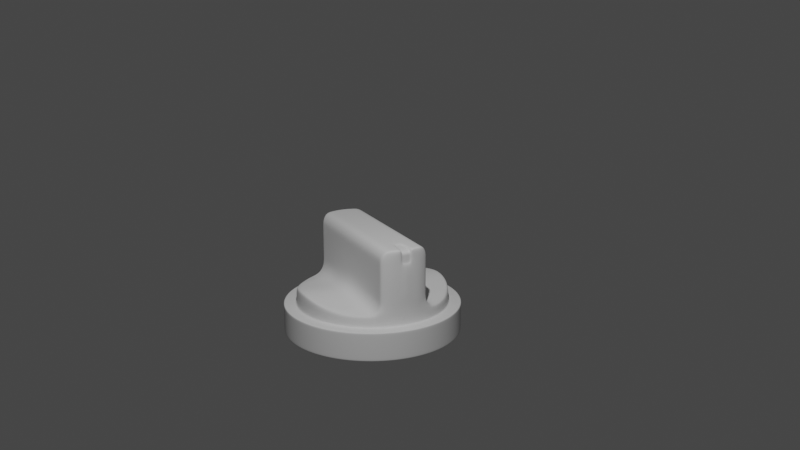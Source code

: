 # Source: oven-knob.blend  (saved by Blender 2.83.20; exported with 4.5.12 LTS)
import bpy
from mathutils import Matrix  # noqa: F401  (used for matrix-valued properties, if any)

bpy.ops.wm.read_factory_settings(use_empty=True)
scene = bpy.context.scene
scene.name = 'Scene'

# ---- collections
col_collection = bpy.data.collections.new('Collection'); scene.collection.children.link(col_collection)

# ---- world
world_world = bpy.data.worlds.new('World'); scene.world = world_world
world_world.use_nodes = True; world_world.node_tree.nodes.clear()
_N = world_world.node_tree.nodes; _L = world_world.node_tree.links
n0 = _N.new('ShaderNodeOutputWorld'); n0.name = 'World Output'; n0.location = (300, 300)
n1 = _N.new('ShaderNodeBackground'); n1.name = 'Background'; n1.location = (10, 300)
n1.inputs[0].default_value = (0.05088, 0.05088, 0.05088, 1.0)
_L.new(n1.outputs[0], n0.inputs[0])
n0.is_active_output = True
world_world.color = (0.05088, 0.05088, 0.05088)
world_world.use_sun_shadow = False
world_world.sun_shadow_jitter_overblur = 0.0

# ---- cameras
cam_camera = bpy.data.cameras.new('Camera')
cam_camera.clip_end = 100.0
cam_camera.ortho_scale = 7.314

# ---- lights
light_light = bpy.data.lights.new('Light', 'POINT')
light_light.transmission_factor = 0.0
light_light.energy = 1000.0
light_light.shadow_soft_size = 0.1
light_light.shadow_maximum_resolution = 0.006
light_light.use_absolute_resolution = True

# ---- meshes
me_cylinder = bpy.data.meshes.new('Cylinder')
me_cylinder.from_pydata([(0.1951, 0.9808, -0.16), (0.1666, 0.8377, 0.16), (0.3827, 0.9239, -0.16), (0.3268, 0.7891, 0.16), (0.5556, 0.8315, -0.16), (0.4745, 0.7101, 0.16), (0.7071, 0.7071, -0.16), (0.6039, 0.6039, 0.16), (0.8315, 0.5556, -0.16), (0.7101, 0.4745, 0.16), (0.9239, 0.3827, -0.16), (0.7891, 0.3268, 0.16), (0.9808, 0.1951, -0.16), (0.8377, 0.1666, 0.16), (0.1951, 0.9808, 0.16), (0.3827, 0.9239, 0.16), (0.5556, 0.8315, 0.16), (0.7071, 0.7071, 0.16), (0.8315, 0.5556, 0.16), (0.9239, 0.3827, 0.16), (0.9808, 0.1951, 0.16), (0.4745, 0.1775, 0.3464), (0.1666, 0.8377, 0.2838), (0.3268, 0.7891, 0.2838), (0.4745, 0.7101, 0.2838), (0.6039, 0.6039, 0.2838), (0.7101, 0.4745, 0.2935), (0.7891, 0.3268, 0.335), (0.8377, 0.1666, 0.3603), (0.4745, 0.3551, 0.327), (0.4745, 0.5326, 0.3104), (0.2121, 0.2039, 1.0), (0.2121, 0.4079, 1.0), (0.2121, 0.6118, 1.0), (0.109, 0.8433, 1.0), (0.2121, 0.8157, 1.0), (0.109, 0.2108, 1.0), (0.109, 0.4217, 1.0), (0.109, 0.6325, 1.0), (0.3268, 0.1973, 0.3464), (0.3268, 0.3945, 0.3182), (0.3268, 0.5918, 0.3082), (0.2674, 0.5918, 0.4026), (0.2674, 0.3945, 0.4126), (0.2674, 0.1973, 0.4408), (0.2674, 0.7891, 0.3782), (0.1666, 0.8377, 0.3782), (0.2674, 0.5918, 0.9211), (0.2674, 0.3945, 0.9211), (0.2674, 0.1973, 0.9211), (0.1666, 0.8377, 0.9211), (0.2674, 0.7891, 0.9211), (0.2674, 0.7891, 0.8383), (0.2674, 0.5918, 0.8383), (0.2674, 0.3945, 0.8383), (0.2674, 0.1973, 0.8383), (0.1666, 0.8377, 0.8383), (0.2674, 0.7891, 0.4803), (0.2674, 0.5918, 0.4803), (0.2674, 0.3945, 0.5361), (0.2674, 0.1973, 0.5956), (0.1666, 0.8377, 0.4803), (0.05438, 0.8487, 0.9211), (0.05438, 0.8487, 0.8383), (0.05438, 0.8487, 0.4803), (0.05195, 0.6367, 1.0), (0.05195, 0.8489, 1.0), (0.05195, 0.8298, 1.0), (0.05438, 0.8296, 0.9211), (0.05438, 0.8296, 0.8383), (0.05195, 0.6367, 0.9828), (0.05221, 0.8298, 0.9828), (0.05438, 0.8487, 0.5364), (0.4745, 0.6649, 0.2838), (0.7966, 0.1679, 0.364), (0.745, 0.3308, 0.3299), (0.6574, 0.4875, 0.3114), (0.2121, 0.7729, 1.0), (0.3268, 0.7477, 0.2838), (0.2674, 0.7477, 0.3782), (0.2674, 0.7477, 0.9211), (0.2674, 0.7477, 0.8383), (0.2674, 0.7477, 0.4803), (0.109, 0.7991, 1.0), (0.5687, 0.5858, 0.2838), (0.0, 1.0, -0.16), (0.0, 0.8541, 0.16), (-0.1951, 0.9808, -0.16), (-0.1666, 0.8377, 0.16), (-0.3827, 0.9239, -0.16), (-0.3268, 0.7891, 0.16), (-0.5556, 0.8315, -0.16), (-0.4745, 0.7101, 0.16), (-0.7071, 0.7071, -0.16), (-0.6039, 0.6039, 0.16), (-0.8315, 0.5556, -0.16), (-0.7101, 0.4745, 0.16), (-0.9239, 0.3827, -0.16), (-0.7891, 0.3268, 0.16), (-0.9808, 0.1951, -0.16), (-0.8377, 0.1666, 0.16), (-0.1951, 0.9808, 0.16), (0.0, 1.0, 0.16), (-0.3827, 0.9239, 0.16), (-0.5556, 0.8315, 0.16), (-0.7071, 0.7071, 0.16), (-0.8315, 0.5556, 0.16), (-0.9239, 0.3827, 0.16), (-0.9808, 0.1951, 0.16), (-0.4745, 0.1775, 0.3464), (0.0, 0.8541, 0.2838), (-0.1666, 0.8377, 0.2838), (-0.3268, 0.7891, 0.2838), (-0.4745, 0.7101, 0.2838), (-0.6039, 0.6039, 0.2838), (-0.7101, 0.4745, 0.2935), (-0.7891, 0.3268, 0.335), (-0.8377, 0.1666, 0.3603), (-0.4745, 0.3551, 0.327), (-0.4745, 0.5326, 0.3104), (-0.2121, 0.2039, 1.0), (-0.2121, 0.4079, 1.0), (-0.2121, 0.6118, 1.0), (0.0, 0.2135, 1.0), (0.0, 0.427, 1.0), (0.0, 0.6405, 1.0), (-0.109, 0.8433, 1.0), (-0.2121, 0.8157, 1.0), (-0.109, 0.2108, 1.0), (-0.109, 0.4217, 1.0), (-0.109, 0.6325, 1.0), (-0.3268, 0.1973, 0.3464), (-0.3268, 0.3945, 0.3182), (-0.3268, 0.5918, 0.3082), (-0.2674, 0.5918, 0.4026), (-0.2674, 0.3945, 0.4126), (-0.2674, 0.1973, 0.4408), (-0.2674, 0.7891, 0.3782), (-0.1666, 0.8377, 0.3782), (0.0, 0.8541, 0.3782), (-0.2674, 0.5918, 0.9211), (-0.2674, 0.3945, 0.9211), (-0.2674, 0.1973, 0.9211), (-0.1666, 0.8377, 0.9211), (-0.2674, 0.7891, 0.9211), (-0.2674, 0.7891, 0.8383), (-0.2674, 0.5918, 0.8383), (-0.2674, 0.3945, 0.8383), (-0.2674, 0.1973, 0.8383), (-0.1666, 0.8377, 0.8383), (0.0, 0.8541, 0.8383), (-0.2674, 0.7891, 0.4803), (-0.2674, 0.5918, 0.4803), (-0.2674, 0.3945, 0.5361), (-0.2674, 0.1973, 0.5956), (-0.1666, 0.8377, 0.4803), (0.0, 0.8541, 0.4803), (-0.05438, 0.8487, 0.9211), (-0.05438, 0.8487, 0.8383), (-0.05438, 0.8487, 0.4803), (-0.05195, 0.6367, 1.0), (-0.05195, 0.8489, 1.0), (-0.05195, 0.8298, 1.0), (0.0, 0.8349, 0.9211), (0.0, 0.8349, 0.8383), (-0.05438, 0.8296, 0.9211), (-0.05438, 0.8296, 0.8383), (0.0, 0.6405, 0.9828), (-0.05195, 0.6367, 0.9828), (-0.05221, 0.8298, 0.9828), (0.0, 0.8349, 0.9828), (-0.05438, 0.8487, 0.5364), (0.0, 0.8541, 0.5675), (-0.4745, 0.6649, 0.2838), (-0.7966, 0.1679, 0.364), (-0.745, 0.3308, 0.3299), (-0.6574, 0.4875, 0.3114), (-0.2121, 0.7729, 1.0), (-0.3268, 0.7477, 0.2838), (-0.2674, 0.7477, 0.3782), (-0.2674, 0.7477, 0.9211), (-0.2674, 0.7477, 0.8383), (-0.2674, 0.7477, 0.4803), (-0.109, 0.7991, 1.0), (-0.5687, 0.5858, 0.2838), (0.1951, -0.9808, -0.16), (0.1666, -0.8377, 0.16), (0.3827, -0.9239, -0.16), (0.3268, -0.7891, 0.16), (0.5556, -0.8315, -0.16), (0.4745, -0.7101, 0.16), (0.7071, -0.7071, -0.16), (0.6039, -0.6039, 0.16), (0.8315, -0.5556, -0.16), (0.7101, -0.4745, 0.16), (0.9239, -0.3827, -0.16), (0.7891, -0.3268, 0.16), (0.9808, -0.1951, -0.16), (0.8377, -0.1666, 0.16), (1.0, 0.0, -0.16), (0.8541, 0.0, 0.16), (0.1951, -0.9808, 0.16), (0.3827, -0.9239, 0.16), (0.5556, -0.8315, 0.16), (0.7071, -0.7071, 0.16), (0.8315, -0.5556, 0.16), (0.9239, -0.3827, 0.16), (0.9808, -0.1951, 0.16), (1.0, 0.0, 0.16), (0.4745, -0.1775, 0.3464), (0.1666, -0.8377, 0.2838), (0.3268, -0.7891, 0.2838), (0.4745, -0.7101, 0.2838), (0.6039, -0.6039, 0.2838), (0.7101, -0.4745, 0.2935), (0.7891, -0.3268, 0.335), (0.8377, -0.1666, 0.3603), (0.8541, 0.0, 0.3758), (0.4745, -0.3551, 0.327), (0.4745, -0.5326, 0.3104), (0.2121, -0.2039, 1.0), (0.2121, -0.4079, 1.0), (0.2121, -0.6118, 1.0), (0.109, -0.8433, 1.0), (0.2121, -0.8157, 1.0), (0.109, -0.2108, 1.0), (0.109, -0.4217, 1.0), (0.3268, 0.0, 0.3621), (0.109, -0.6325, 1.0), (0.109, 0.0, 1.0), (0.2121, 0.0, 1.0), (0.3268, -0.1973, 0.3464), (0.3268, -0.3945, 0.3182), (0.4745, 0.0, 0.3621), (0.3268, -0.5918, 0.3082), (0.2674, -0.5918, 0.4026), (0.2674, -0.3945, 0.4126), (0.2674, -0.1973, 0.4408), (0.2674, -0.7891, 0.3782), (0.1666, -0.8377, 0.3782), (0.2674, 0.0, 0.4564), (0.2674, -0.5918, 0.9211), (0.2674, -0.3945, 0.9211), (0.2674, -0.1973, 0.9211), (0.1666, -0.8377, 0.9211), (0.2674, 0.0, 0.9211), (0.2674, -0.7891, 0.9211), (0.2674, -0.7891, 0.8383), (0.2674, -0.5918, 0.8383), (0.2674, -0.3945, 0.8383), (0.2674, -0.1973, 0.8383), (0.1666, -0.8377, 0.8383), (0.2674, 0.0, 0.8383), (0.2674, -0.7891, 0.4803), (0.2674, -0.5918, 0.4803), (0.2674, -0.3945, 0.5361), (0.2674, -0.1973, 0.5956), (0.1666, -0.8377, 0.4803), (0.2674, 0.0, 0.5956), (0.05438, -0.8487, 0.9211), (0.05438, -0.8487, 0.8383), (0.05438, -0.8487, 0.4803), (0.05195, -0.6367, 1.0), (0.05195, -0.8489, 1.0), (0.05195, -0.8298, 1.0), (0.05438, -0.8487, 0.5364), (0.4745, -0.6649, 0.2838), (0.8117, 0.0, 0.3796), (0.7966, -0.1679, 0.364), (0.745, -0.3308, 0.3299), (0.6574, -0.4875, 0.3114), (0.2121, -0.7729, 1.0), (0.3268, -0.7477, 0.2838), (0.2674, -0.7477, 0.3782), (0.2674, -0.7477, 0.9211), (0.2674, -0.7477, 0.8383), (0.2674, -0.7477, 0.4803), (0.109, -0.7991, 1.0), (0.5687, -0.5858, 0.2838), (0.0, -1.0, -0.16), (0.0, -0.8541, 0.16), (-0.1951, -0.9808, -0.16), (-0.1666, -0.8377, 0.16), (-0.3827, -0.9239, -0.16), (-0.3268, -0.7891, 0.16), (-0.5556, -0.8315, -0.16), (-0.4745, -0.7101, 0.16), (-0.7071, -0.7071, -0.16), (-0.6039, -0.6039, 0.16), (-0.8315, -0.5556, -0.16), (-0.7101, -0.4745, 0.16), (-0.9239, -0.3827, -0.16), (-0.7891, -0.3268, 0.16), (-0.9808, -0.1951, -0.16), (-0.8377, -0.1666, 0.16), (-1.0, 0.0, -0.16), (-0.8541, 0.0, 0.16), (-0.1951, -0.9808, 0.16), (0.0, -1.0, 0.16), (-0.3827, -0.9239, 0.16), (-0.5556, -0.8315, 0.16), (-0.7071, -0.7071, 0.16), (-0.8315, -0.5556, 0.16), (-0.9239, -0.3827, 0.16), (-0.9808, -0.1951, 0.16), (-1.0, 0.0, 0.16), (-0.4745, -0.1775, 0.3464), (0.0, -0.8541, 0.2838), (-0.1666, -0.8377, 0.2838), (-0.3268, -0.7891, 0.2838), (-0.4745, -0.7101, 0.2838), (-0.6039, -0.6039, 0.2838), (-0.7101, -0.4745, 0.2935), (-0.7891, -0.3268, 0.335), (-0.8377, -0.1666, 0.3603), (-0.8541, 0.0, 0.3758), (-0.4745, -0.3551, 0.327), (-0.4745, -0.5326, 0.3104), (-0.2121, -0.2039, 1.0), (-0.2121, -0.4079, 1.0), (-0.2121, -0.6118, 1.0), (0.0, -0.2135, 1.0), (0.0, -0.427, 1.0), (0.0, -0.6405, 1.0), (-0.109, -0.8433, 1.0), (-0.2121, -0.8157, 1.0), (-0.109, -0.2108, 1.0), (-0.109, -0.4217, 1.0), (-0.3268, 0.0, 0.3621), (-0.109, -0.6325, 1.0), (-0.109, 0.0, 1.0), (0.0, 0.0, 1.0), (-0.2121, 0.0, 1.0), (-0.3268, -0.1973, 0.3464), (-0.3268, -0.3945, 0.3182), (-0.4745, 0.0, 0.3621), (-0.3268, -0.5918, 0.3082), (-0.2674, -0.5918, 0.4026), (-0.2674, -0.3945, 0.4126), (-0.2674, -0.1973, 0.4408), (-0.2674, -0.7891, 0.3782), (-0.1666, -0.8377, 0.3782), (0.0, -0.8541, 0.3782), (-0.2674, 0.0, 0.4564), (-0.2674, -0.5918, 0.9211), (-0.2674, -0.3945, 0.9211), (-0.2674, -0.1973, 0.9211), (-0.1666, -0.8377, 0.9211), (-0.2674, 0.0, 0.9211), (-0.2674, -0.7891, 0.9211), (-0.2674, -0.7891, 0.8383), (-0.2674, -0.5918, 0.8383), (-0.2674, -0.3945, 0.8383), (-0.2674, -0.1973, 0.8383), (-0.1666, -0.8377, 0.8383), (0.0, -0.8541, 0.8383), (-0.2674, 0.0, 0.8383), (-0.2674, -0.7891, 0.4803), (-0.2674, -0.5918, 0.4803), (-0.2674, -0.3945, 0.5361), (-0.2674, -0.1973, 0.5956), (-0.1666, -0.8377, 0.4803), (0.0, -0.8541, 0.4803), (-0.2674, 0.0, 0.5956), (-0.05438, -0.8487, 0.9211), (-0.05438, -0.8487, 0.8383), (-0.05438, -0.8487, 0.4803), (-0.05195, -0.6367, 1.0), (-0.05195, -0.8489, 1.0), (-0.05195, -0.8298, 1.0), (-0.05438, -0.8487, 0.5364), (0.0, -0.8541, 0.5675), (-0.4745, -0.6649, 0.2838), (-0.8117, 0.0, 0.3796), (-0.7966, -0.1679, 0.364), (-0.745, -0.3308, 0.3299), (-0.6574, -0.4875, 0.3114), (-0.2121, -0.7729, 1.0), (-0.3268, -0.7477, 0.2838), (-0.2674, -0.7477, 0.3782), (-0.2674, -0.7477, 0.9211), (-0.2674, -0.7477, 0.8383), (-0.2674, -0.7477, 0.4803), (-0.109, -0.7991, 1.0), (-0.5687, -0.5858, 0.2838), (0.0, -0.8487, 0.9211), (0.0, -0.8489, 1.0), (0.0, -0.8298, 1.0), (0.1516, 0.7622, -0.16), (0.2974, 0.7179, -0.16), (0.4317, 0.6461, -0.16), (0.5495, 0.5495, -0.16), (0.6461, 0.4317, -0.16), (0.7179, 0.2974, -0.16), (0.7622, 0.1516, -0.16), (1.661e-09, 0.7771, -0.16), (-0.1516, 0.7622, -0.16), (-0.2974, 0.7179, -0.16), (-0.4317, 0.6461, -0.16), (-0.5495, 0.5495, -0.16), (-0.6461, 0.4317, -0.16), (-0.7179, 0.2974, -0.16), (-0.7622, 0.1516, -0.16), (0.1516, -0.7622, -0.16), (0.2974, -0.7179, -0.16), (0.4317, -0.6461, -0.16), (0.5495, -0.5495, -0.16), (0.6461, -0.4317, -0.16), (0.7179, -0.2974, -0.16), (0.7622, -0.1516, -0.16), (0.7771, 3.114e-09, -0.16), (1.661e-09, -0.7771, -0.16), (-0.1516, -0.7622, -0.16), (-0.2974, -0.7179, -0.16), (-0.4317, -0.6461, -0.16), (-0.5495, -0.5495, -0.16), (-0.6461, -0.4317, -0.16), (-0.7179, -0.2974, -0.16), (-0.7622, -0.1516, -0.16), (-0.7771, 3.114e-09, -0.16), (0.08559, 0.4303, -0.16), (0.1679, 0.4053, -0.16), (0.2437, 0.3648, -0.16), (0.3102, 0.3102, -0.16), (0.3648, 0.2437, -0.16), (0.4053, 0.1679, -0.16), (0.4303, 0.08559, -0.16), (-2.306e-09, 0.4387, -0.16), (-0.08559, 0.4303, -0.16), (-0.1679, 0.4053, -0.16), (-0.2437, 0.3648, -0.16), (-0.3102, 0.3102, -0.16), (-0.3648, 0.2437, -0.16), (-0.4053, 0.1679, -0.16), (-0.4303, 0.08559, -0.16), (0.08559, -0.4303, -0.16), (0.1679, -0.4053, -0.16), (0.2437, -0.3648, -0.16), (0.3102, -0.3102, -0.16), (0.3648, -0.2437, -0.16), (0.4053, -0.1679, -0.16), (0.4303, -0.08559, -0.16), (0.4387, 7.883e-09, -0.16), (-2.306e-09, -0.4387, -0.16), (-0.08559, -0.4303, -0.16), (-0.1679, -0.4053, -0.16), (-0.2437, -0.3648, -0.16), (-0.3102, -0.3102, -0.16), (-0.3648, -0.2437, -0.16), (-0.4053, -0.1679, -0.16), (-0.4303, -0.08559, -0.16), (-0.4387, 7.883e-09, -0.16), (1.863e-09, -4.034e-09, -0.16), (0.0, 1.0, -0.1288), (0.1951, 0.9808, -0.1288), (0.3827, 0.9239, -0.1288), (0.5556, 0.8315, -0.1288), (0.7071, 0.7071, -0.1288), (0.8315, 0.5556, -0.1288), (0.9239, 0.3827, -0.1288), (0.9808, 0.1951, -0.1288), (1.0, 0.0, -0.1288), (-0.1951, 0.9808, -0.1288), (-0.3827, 0.9239, -0.1288), (-0.5556, 0.8315, -0.1288), (-0.7071, 0.7071, -0.1288), (-0.8315, 0.5556, -0.1288), (-0.9239, 0.3827, -0.1288), (-0.9808, 0.1951, -0.1288), (-1.0, 0.0, -0.1288), (0.0, -1.0, -0.1288), (0.1951, -0.9808, -0.1288), (0.3827, -0.9239, -0.1288), (0.5556, -0.8315, -0.1288), (0.7071, -0.7071, -0.1288), (0.8315, -0.5556, -0.1288), (0.9239, -0.3827, -0.1288), (0.9808, -0.1951, -0.1288), (-0.1951, -0.9808, -0.1288), (-0.3827, -0.9239, -0.1288), (-0.5556, -0.8315, -0.1288), (-0.7071, -0.7071, -0.1288), (-0.8315, -0.5556, -0.1288), (-0.9239, -0.3827, -0.1288), (-0.9808, -0.1951, -0.1288), (0.9627, 0.1915, -0.16), (0.9068, 0.3756, -0.16), (1.377e-10, 0.9815, -0.16), (-0.1915, 0.9627, -0.16), (-0.5453, -0.8161, -0.16), (-0.3756, -0.9068, -0.16), (0.8161, 0.5453, -0.16), (0.694, 0.694, -0.16), (0.5453, -0.8161, -0.16), (0.694, -0.694, -0.16), (0.5453, 0.8161, -0.16), (0.3756, 0.9068, -0.16), (-0.9815, 2.581e-10, -0.16), (-0.9627, -0.1915, -0.16), (-0.8161, 0.5453, -0.16), (-0.9068, 0.3756, -0.16), (0.9815, 2.581e-10, -0.16), (-0.3756, 0.9068, -0.16), (-0.694, -0.694, -0.16), (1.377e-10, -0.9815, -0.16), (0.1915, -0.9627, -0.16), (-0.9627, 0.1915, -0.16), (-0.8161, -0.5453, -0.16), (-0.694, 0.694, -0.16), (0.8161, -0.5453, -0.16), (0.9068, -0.3756, -0.16), (-0.5453, 0.8161, -0.16), (0.1915, 0.9627, -0.16), (-0.1915, -0.9627, -0.16), (0.3756, -0.9068, -0.16), (-0.9068, -0.3756, -0.16), (0.9627, -0.1915, -0.16), (0.7101, 0.4745, 0.1933), (0.6039, 0.6039, 0.1909), (0.0, 0.8541, 0.1909), (0.7891, 0.3268, 0.2036), (0.8377, 0.1666, 0.21), (0.8541, 0.0, 0.2138), (0.1666, 0.8377, 0.1909), (0.3268, 0.7891, 0.1909), (0.4745, 0.7101, 0.1909), (-0.7101, 0.4745, 0.1933), (-0.6039, 0.6039, 0.1909), (-0.7891, 0.3268, 0.2036), (-0.8377, 0.1666, 0.21), (-0.8541, 0.0, 0.2138), (-0.1666, 0.8377, 0.1909), (-0.3268, 0.7891, 0.1909), (-0.4745, 0.7101, 0.1909), (0.7101, -0.4745, 0.1933), (0.6039, -0.6039, 0.1909), (0.0, -0.8541, 0.1909), (0.7891, -0.3268, 0.2036), (0.8377, -0.1666, 0.21), (0.1666, -0.8377, 0.1909), (0.3268, -0.7891, 0.1909), (0.4745, -0.7101, 0.1909), (-0.7101, -0.4745, 0.1933), (-0.6039, -0.6039, 0.1909), (-0.7891, -0.3268, 0.2036), (-0.8377, -0.1666, 0.21), (-0.1666, -0.8377, 0.1909), (-0.3268, -0.7891, 0.1909), (-0.4745, -0.7101, 0.1909), (0.0, 0.8861, 0.16), (0.1729, 0.8691, 0.16), (0.3391, 0.8187, 0.16), (0.4923, 0.7368, 0.16), (0.6266, 0.6266, 0.16), (0.7368, 0.4923, 0.16), (0.8187, 0.3391, 0.16), (0.8691, 0.1729, 0.16), (0.8861, 0.0, 0.16), (-0.1729, 0.8691, 0.16), (-0.3391, 0.8187, 0.16), (-0.4923, 0.7368, 0.16), (-0.6266, 0.6266, 0.16), (-0.7368, 0.4923, 0.16), (-0.8187, 0.3391, 0.16), (-0.8691, 0.1729, 0.16), (-0.8861, 0.0, 0.16), (0.0, -0.8861, 0.16), (0.1729, -0.8691, 0.16), (0.3391, -0.8187, 0.16), (0.4923, -0.7368, 0.16), (0.6266, -0.6266, 0.16), (0.7368, -0.4923, 0.16), (0.8187, -0.3391, 0.16), (0.8691, -0.1729, 0.16), (-0.1729, -0.8691, 0.16), (-0.3391, -0.8187, 0.16), (-0.4923, -0.7368, 0.16), (-0.6266, -0.6266, 0.16), (-0.7368, -0.4923, 0.16), (-0.8187, -0.3391, 0.16), (-0.8691, -0.1729, 0.16), (0.0, 1.0, 0.1296), (0.0, -1.0, 0.1296), (0.1951, 0.9808, 0.1296), (0.3827, 0.9239, 0.1296), (0.5556, 0.8315, 0.1296), (0.7071, 0.7071, 0.1296), (0.8315, 0.5556, 0.1296), (0.9239, 0.3827, 0.1296), (0.9808, 0.1951, 0.1296), (1.0, 0.0, 0.1296), (-0.1951, 0.9808, 0.1296), (-0.3827, 0.9239, 0.1296), (-0.5556, 0.8315, 0.1296), (-0.7071, 0.7071, 0.1296), (-0.8315, 0.5556, 0.1296), (-0.9239, 0.3827, 0.1296), (-0.9808, 0.1951, 0.1296), (-1.0, 0.0, 0.1296), (0.1951, -0.9808, 0.1296), (0.3827, -0.9239, 0.1296), (0.5556, -0.8315, 0.1296), (0.7071, -0.7071, 0.1296), (0.8315, -0.5556, 0.1296), (0.9239, -0.3827, 0.1296), (0.9808, -0.1951, 0.1296), (-0.1951, -0.9808, 0.1296), (-0.3827, -0.9239, 0.1296), (-0.5556, -0.8315, 0.1296), (-0.7071, -0.7071, 0.1296), (-0.8315, -0.5556, 0.1296), (-0.9239, -0.3827, 0.1296), (-0.9808, -0.1951, 0.1296), (0.1913, 0.9615, 0.16), (0.3752, 0.9057, 0.16), (0.5447, 0.8151, 0.16), (0.6932, 0.6932, 0.16), (0.8151, 0.5447, 0.16), (0.9057, 0.3752, 0.16), (0.9615, 0.1913, 0.16), (0.9804, 0.0, 0.16), (-0.1913, 0.9615, 0.16), (-0.3752, 0.9057, 0.16), (-0.5447, 0.8151, 0.16), (-0.6932, 0.6932, 0.16), (-0.8151, 0.5447, 0.16), (-0.9057, 0.3752, 0.16), (-0.9615, 0.1913, 0.16), (-0.9804, 0.0, 0.16), (0.1913, -0.9615, 0.16), (0.3752, -0.9057, 0.16), (0.5447, -0.8151, 0.16), (0.6932, -0.6932, 0.16), (0.8151, -0.5447, 0.16), (0.9057, -0.3752, 0.16), (0.9615, -0.1913, 0.16), (-0.1913, -0.9615, 0.16), (-0.3752, -0.9057, 0.16), (-0.5447, -0.8151, 0.16), (-0.6932, -0.6932, 0.16), (-0.8151, -0.5447, 0.16), (-0.9057, -0.3752, 0.16), (-0.9615, -0.1913, 0.16), (0.0, 0.9804, 0.16), (0.0, -0.9804, 0.16)], [], [(581, 102, 14, 583), (583, 14, 15, 584), (584, 15, 16, 585), (585, 16, 17, 586), (34, 66, 67, 83), (587, 18, 19, 588), (588, 19, 20, 589), (589, 20, 208, 590), (586, 17, 18, 587), (643, 613, 14, 102), (613, 614, 15, 14), (614, 615, 16, 15), (615, 616, 17, 16), (517, 518, 25, 26), (617, 618, 19, 18), (618, 619, 20, 19), (619, 620, 208, 20), (520, 517, 26, 27), (521, 520, 27, 28), (522, 521, 28, 217), (27, 75, 74, 28), (48, 47, 33, 32), (49, 48, 32, 31), (523, 519, 110, 22), (245, 49, 31, 230), (524, 523, 22, 23), (29, 40, 39, 21), (525, 524, 23, 24), (30, 41, 40, 29), (518, 525, 24, 25), (616, 617, 18, 17), (80, 51, 35, 77), (51, 50, 34, 35), (32, 37, 36, 31), (33, 38, 37, 32), (77, 83, 38, 33), (62, 63, 69, 68), (37, 124, 123, 36), (50, 62, 66, 34), (21, 39, 227, 233), (31, 36, 229, 230), (36, 123, 331, 229), (28, 74, 267, 217), (26, 76, 75, 27), (24, 23, 78, 73), (22, 110, 139, 46), (23, 22, 46, 45), (78, 23, 45, 79), (227, 39, 44, 240), (39, 40, 43, 44), (40, 41, 42, 43), (63, 150, 164, 69), (52, 56, 50, 51), (81, 52, 51, 80), (252, 55, 49, 245), (55, 54, 48, 49), (54, 53, 47, 48), (59, 58, 53, 54), (60, 59, 54, 55), (258, 60, 55, 252), (82, 57, 52, 81), (57, 61, 56, 52), (46, 139, 156, 64), (45, 46, 61, 57), (79, 45, 57, 82), (240, 44, 60, 258), (44, 43, 59, 60), (43, 42, 58, 59), (56, 63, 62, 50), (64, 156, 172, 72), (61, 72, 63, 56), (65, 125, 124, 37, 38), (83, 67, 65, 38), (69, 164, 163, 68), (66, 62, 68, 71, 67), (71, 170, 167, 70), (125, 65, 70, 167), (68, 163, 170, 71), (70, 65, 67, 71), (42, 79, 82, 58), (72, 172, 150, 63), (72, 61, 46, 64), (58, 82, 81, 53), (53, 81, 80, 47), (41, 78, 79, 42), (73, 78, 41, 30), (35, 34, 83, 77), (47, 80, 77, 33), (74, 75, 29, 21), (75, 76, 30, 29), (267, 74, 21, 233), (76, 84, 73, 30), (25, 84, 76, 26), (84, 25, 24, 73), (581, 591, 101, 102), (591, 592, 103, 101), (592, 593, 104, 103), (593, 594, 105, 104), (126, 183, 162, 161), (595, 596, 107, 106), (596, 597, 108, 107), (597, 598, 305, 108), (594, 595, 106, 105), (643, 102, 101, 621), (621, 101, 103, 622), (622, 103, 104, 623), (623, 104, 105, 624), (526, 115, 114, 527), (625, 106, 107, 626), (626, 107, 108, 627), (627, 108, 305, 628), (528, 116, 115, 526), (529, 117, 116, 528), (530, 315, 117, 529), (116, 117, 174, 175), (141, 121, 122, 140), (142, 120, 121, 141), (531, 111, 110, 519), (348, 332, 120, 142), (532, 112, 111, 531), (118, 109, 131, 132), (533, 113, 112, 532), (119, 118, 132, 133), (527, 114, 113, 533), (624, 105, 106, 625), (180, 177, 127, 144), (144, 127, 126, 143), (121, 120, 128, 129), (122, 121, 129, 130), (177, 122, 130, 183), (157, 165, 166, 158), (129, 128, 123, 124), (143, 126, 161, 157), (109, 335, 328, 131), (120, 332, 330, 128), (128, 330, 331, 123), (117, 315, 373, 174), (115, 116, 175, 176), (113, 173, 178, 112), (111, 138, 139, 110), (112, 137, 138, 111), (178, 179, 137, 112), (328, 343, 136, 131), (131, 136, 135, 132), (132, 135, 134, 133), (158, 166, 164, 150), (145, 144, 143, 149), (181, 180, 144, 145), (356, 348, 142, 148), (148, 142, 141, 147), (147, 141, 140, 146), (153, 147, 146, 152), (154, 148, 147, 153), (363, 356, 148, 154), (182, 181, 145, 151), (151, 145, 149, 155), (138, 159, 156, 139), (137, 151, 155, 138), (179, 182, 151, 137), (343, 363, 154, 136), (136, 154, 153, 135), (135, 153, 152, 134), (149, 143, 157, 158), (159, 171, 172, 156), (155, 149, 158, 171), (160, 130, 129, 124, 125), (183, 130, 160, 162), (166, 165, 163, 164), (161, 162, 169, 165, 157), (169, 168, 167, 170), (125, 167, 168, 160), (165, 169, 170, 163), (168, 169, 162, 160), (134, 152, 182, 179), (171, 158, 150, 172), (171, 159, 138, 155), (152, 146, 181, 182), (146, 140, 180, 181), (133, 134, 179, 178), (173, 119, 133, 178), (127, 177, 183, 126), (140, 122, 177, 180), (174, 109, 118, 175), (175, 118, 119, 176), (373, 335, 109, 174), (176, 119, 173, 184), (114, 115, 176, 184), (184, 173, 113, 114), (582, 599, 201, 298), (599, 600, 202, 201), (600, 601, 203, 202), (601, 602, 204, 203), (223, 277, 264, 263), (603, 604, 206, 205), (604, 605, 207, 206), (605, 590, 208, 207), (602, 603, 205, 204), (644, 298, 201, 629), (629, 201, 202, 630), (630, 202, 203, 631), (631, 203, 204, 632), (534, 214, 213, 535), (633, 205, 206, 634), (634, 206, 207, 635), (635, 207, 208, 620), (537, 215, 214, 534), (538, 216, 215, 537), (522, 217, 216, 538), (215, 216, 268, 269), (242, 221, 222, 241), (243, 220, 221, 242), (539, 210, 307, 536), (245, 230, 220, 243), (540, 211, 210, 539), (218, 209, 231, 232), (541, 212, 211, 540), (219, 218, 232, 234), (535, 213, 212, 541), (632, 204, 205, 633), (274, 271, 224, 246), (246, 224, 223, 244), (221, 220, 225, 226), (222, 221, 226, 228), (271, 222, 228, 277), (226, 225, 321, 322), (244, 223, 263, 259), (209, 233, 227, 231), (220, 230, 229, 225), (225, 229, 331, 321), (216, 217, 267, 268), (214, 215, 269, 270), (212, 266, 272, 211), (210, 239, 342, 307), (211, 238, 239, 210), (272, 273, 238, 211), (227, 240, 237, 231), (231, 237, 236, 232), (232, 236, 235, 234), (247, 246, 244, 251), (275, 274, 246, 247), (252, 245, 243, 250), (250, 243, 242, 249), (249, 242, 241, 248), (255, 249, 248, 254), (256, 250, 249, 255), (258, 252, 250, 256), (276, 275, 247, 253), (253, 247, 251, 257), (239, 261, 362, 342), (238, 253, 257, 239), (273, 276, 253, 238), (240, 258, 256, 237), (237, 256, 255, 236), (236, 255, 254, 235), (251, 244, 259, 260), (261, 265, 371, 362), (257, 251, 260, 265), (262, 228, 226, 322, 323), (277, 228, 262, 264), (235, 254, 276, 273), (265, 260, 355, 371), (254, 248, 275, 276), (248, 241, 274, 275), (234, 235, 273, 272), (266, 219, 234, 272), (224, 271, 277, 223), (241, 222, 271, 274), (268, 209, 218, 269), (269, 218, 219, 270), (267, 233, 209, 268), (270, 219, 266, 278), (213, 214, 270, 278), (278, 266, 212, 213), (582, 298, 297, 606), (606, 297, 299, 607), (607, 299, 300, 608), (608, 300, 301, 609), (324, 368, 369, 383), (610, 302, 303, 611), (611, 303, 304, 612), (612, 304, 305, 598), (609, 301, 302, 610), (644, 636, 297, 298), (636, 637, 299, 297), (637, 638, 300, 299), (638, 639, 301, 300), (542, 543, 311, 312), (640, 641, 303, 302), (641, 642, 304, 303), (642, 628, 305, 304), (544, 542, 312, 313), (545, 544, 313, 314), (530, 545, 314, 315), (313, 375, 374, 314), (345, 344, 320, 319), (346, 345, 319, 318), (546, 536, 307, 308), (348, 346, 318, 332), (547, 546, 308, 309), (316, 334, 333, 306), (548, 547, 309, 310), (317, 336, 334, 316), (543, 548, 310, 311), (639, 640, 302, 301), (380, 349, 325, 377), (349, 347, 324, 325), (319, 327, 326, 318), (320, 329, 327, 319), (377, 383, 329, 320), (327, 322, 321, 326), (347, 364, 368, 324), (306, 333, 328, 335), (318, 326, 330, 332), (326, 321, 331, 330), (314, 374, 373, 315), (312, 376, 375, 313), (310, 309, 378, 372), (308, 307, 342, 341), (309, 308, 341, 340), (378, 309, 340, 379), (328, 333, 339, 343), (333, 334, 338, 339), (334, 336, 337, 338), (350, 354, 347, 349), (381, 350, 349, 380), (356, 353, 346, 348), (353, 352, 345, 346), (352, 351, 344, 345), (359, 358, 351, 352), (360, 359, 352, 353), (363, 360, 353, 356), (382, 357, 350, 381), (357, 361, 354, 350), (341, 342, 362, 366), (340, 341, 361, 357), (379, 340, 357, 382), (343, 339, 360, 363), (339, 338, 359, 360), (338, 337, 358, 359), (354, 365, 364, 347), (366, 362, 371, 370), (361, 370, 365, 354), (367, 323, 322, 327, 329), (383, 369, 367, 329), (386, 387, 369, 368), (323, 367, 369, 387), (337, 379, 382, 358), (370, 371, 355, 365), (265, 261, 239, 257), (358, 382, 381, 351), (351, 381, 380, 344), (336, 378, 379, 337), (372, 378, 336, 317), (325, 324, 383, 377), (344, 380, 377, 320), (374, 375, 316, 306), (375, 376, 317, 316), (373, 374, 306, 335), (376, 384, 372, 317), (311, 384, 376, 312), (384, 311, 310, 372), (386, 368, 364, 385), (355, 260, 259, 385), (263, 264, 387, 386), (263, 386, 385, 259), (365, 355, 385, 364), (262, 323, 387, 264), (370, 361, 341, 366), (486, 485, 394, 393), (488, 487, 395, 396), (490, 489, 414, 413), (492, 491, 392, 391), (494, 493, 405, 406), (496, 495, 390, 389), (498, 497, 419, 418), (500, 499, 400, 401), (485, 501, 410, 394), (502, 488, 396, 397), (489, 503, 415, 414), (495, 492, 391, 390), (505, 504, 411, 403), (506, 500, 401, 402), (503, 507, 416, 415), (499, 508, 399, 400), (510, 509, 407, 408), (511, 502, 397, 398), (487, 512, 388, 395), (497, 506, 402, 419), (504, 513, 412, 411), (514, 505, 403, 404), (507, 515, 417, 416), (516, 510, 408, 409), (508, 511, 398, 399), (509, 494, 406, 407), (491, 486, 393, 392), (513, 490, 413, 412), (493, 514, 404, 405), (512, 496, 389, 388), (515, 498, 418, 417), (501, 516, 409, 410), (408, 407, 439, 440), (391, 392, 424, 423), (409, 408, 440, 441), (396, 395, 427, 428), (410, 409, 441, 442), (397, 396, 428, 429), (407, 406, 438, 439), (398, 397, 429, 430), (411, 412, 444, 443), (399, 398, 430, 431), (412, 413, 445, 444), (401, 400, 432, 433), (413, 414, 446, 445), (402, 401, 433, 434), (395, 388, 420, 427), (414, 415, 447, 446), (419, 402, 434, 451), (388, 389, 421, 420), (416, 417, 449, 448), (400, 399, 431, 432), (389, 390, 422, 421), (417, 418, 450, 449), (403, 411, 443, 435), (390, 391, 423, 422), (418, 419, 451, 450), (404, 403, 435, 436), (392, 393, 425, 424), (415, 416, 448, 447), (405, 404, 436, 437), (393, 394, 426, 425), (406, 405, 437, 438), (394, 410, 442, 426), (439, 438, 452), (430, 429, 452), (443, 444, 452), (431, 430, 452), (444, 445, 452), (433, 432, 452), (445, 446, 452), (434, 433, 452), (427, 420, 452), (446, 447, 452), (451, 434, 452), (420, 421, 452), (448, 449, 452), (432, 431, 452), (421, 422, 452), (449, 450, 452), (435, 443, 452), (422, 423, 452), (450, 451, 452), (436, 435, 452), (424, 425, 452), (447, 448, 452), (437, 436, 452), (425, 426, 452), (438, 437, 452), (426, 442, 452), (440, 439, 452), (423, 424, 452), (441, 440, 452), (428, 427, 452), (442, 441, 452), (429, 428, 452), (287, 481, 482, 289), (293, 484, 469, 295), (291, 483, 484, 293), (289, 482, 483, 291), (285, 480, 481, 287), (283, 479, 480, 285), (281, 478, 479, 283), (279, 470, 478, 281), (191, 193, 475, 474), (197, 199, 461, 477), (195, 197, 477, 476), (193, 195, 476, 475), (189, 191, 474, 473), (187, 189, 473, 472), (185, 187, 472, 471), (279, 185, 471, 470), (93, 95, 466, 465), (99, 295, 469, 468), (97, 99, 468, 467), (95, 97, 467, 466), (91, 93, 465, 464), (89, 91, 464, 463), (87, 89, 463, 462), (85, 87, 462, 453), (6, 457, 458, 8), (12, 460, 461, 199), (10, 459, 460, 12), (8, 458, 459, 10), (4, 456, 457, 6), (2, 455, 456, 4), (0, 454, 455, 2), (85, 453, 454, 0), (199, 197, 516, 501), (291, 293, 498, 515), (0, 2, 496, 512), (189, 187, 514, 493), (281, 283, 490, 513), (8, 10, 486, 491), (193, 191, 494, 509), (93, 91, 511, 508), (197, 195, 510, 516), (289, 291, 515, 507), (187, 185, 505, 514), (279, 281, 513, 504), (295, 99, 506, 497), (85, 0, 512, 487), (91, 89, 502, 511), (195, 193, 509, 510), (95, 93, 508, 499), (287, 289, 507, 503), (99, 97, 500, 506), (185, 279, 504, 505), (4, 6, 492, 495), (285, 287, 503, 489), (89, 87, 488, 502), (12, 199, 501, 485), (97, 95, 499, 500), (293, 295, 497, 498), (2, 4, 495, 496), (191, 189, 493, 494), (6, 8, 491, 492), (283, 285, 489, 490), (87, 85, 487, 488), (10, 12, 485, 486), (288, 286, 548, 543), (286, 284, 547, 548), (284, 282, 546, 547), (282, 280, 536, 546), (296, 294, 545, 530), (294, 292, 544, 545), (292, 290, 542, 544), (290, 288, 543, 542), (192, 535, 541, 190), (190, 541, 540, 188), (188, 540, 539, 186), (186, 539, 536, 280), (200, 522, 538, 198), (198, 538, 537, 196), (196, 537, 534, 194), (194, 534, 535, 192), (94, 527, 533, 92), (92, 533, 532, 90), (90, 532, 531, 88), (88, 531, 519, 86), (296, 530, 529, 100), (100, 529, 528, 98), (98, 528, 526, 96), (96, 526, 527, 94), (7, 5, 525, 518), (5, 3, 524, 525), (3, 1, 523, 524), (1, 86, 519, 523), (200, 13, 521, 522), (13, 11, 520, 521), (11, 9, 517, 520), (9, 7, 518, 517), (288, 290, 578, 577), (294, 296, 565, 580), (292, 294, 580, 579), (290, 292, 579, 578), (286, 288, 577, 576), (284, 286, 576, 575), (282, 284, 575, 574), (280, 282, 574, 566), (192, 570, 571, 194), (198, 573, 557, 200), (196, 572, 573, 198), (194, 571, 572, 196), (190, 569, 570, 192), (188, 568, 569, 190), (186, 567, 568, 188), (280, 566, 567, 186), (94, 561, 562, 96), (100, 564, 565, 296), (98, 563, 564, 100), (96, 562, 563, 98), (92, 560, 561, 94), (90, 559, 560, 92), (88, 558, 559, 90), (86, 549, 558, 88), (7, 9, 554, 553), (13, 200, 557, 556), (11, 13, 556, 555), (9, 11, 555, 554), (5, 7, 553, 552), (3, 5, 552, 551), (1, 3, 551, 550), (86, 1, 550, 549), (481, 609, 610, 482), (484, 612, 598, 469), (483, 611, 612, 484), (482, 610, 611, 483), (480, 608, 609, 481), (479, 607, 608, 480), (478, 606, 607, 479), (470, 582, 606, 478), (474, 475, 603, 602), (477, 461, 590, 605), (476, 477, 605, 604), (475, 476, 604, 603), (473, 474, 602, 601), (472, 473, 601, 600), (471, 472, 600, 599), (470, 471, 599, 582), (465, 466, 595, 594), (468, 469, 598, 597), (467, 468, 597, 596), (466, 467, 596, 595), (464, 465, 594, 593), (463, 464, 593, 592), (462, 463, 592, 591), (453, 462, 591, 581), (457, 586, 587, 458), (460, 589, 590, 461), (459, 588, 589, 460), (458, 587, 588, 459), (456, 585, 586, 457), (455, 584, 585, 456), (454, 583, 584, 455), (453, 581, 583, 454), (577, 578, 640, 639), (580, 565, 628, 642), (579, 580, 642, 641), (578, 579, 641, 640), (576, 577, 639, 638), (575, 576, 638, 637), (574, 575, 637, 636), (566, 574, 636, 644), (570, 632, 633, 571), (573, 635, 620, 557), (572, 634, 635, 573), (571, 633, 634, 572), (569, 631, 632, 570), (568, 630, 631, 569), (567, 629, 630, 568), (566, 644, 629, 567), (561, 624, 625, 562), (564, 627, 628, 565), (563, 626, 627, 564), (562, 625, 626, 563), (560, 623, 624, 561), (559, 622, 623, 560), (558, 621, 622, 559), (549, 643, 621, 558), (553, 554, 617, 616), (556, 557, 620, 619), (555, 556, 619, 618), (554, 555, 618, 617), (552, 553, 616, 615), (551, 552, 615, 614), (550, 551, 614, 613), (549, 550, 613, 643)])
_uv = me_cylinder.uv_layers.new(name='UVMap')
_uv.uv.foreach_set('vector', [1.0, 0.9525, 1.0, 1.0, 0.9688, 1.0, 0.9688, 0.9525, 0.9688, 0.9525, 0.9688, 1.0, 0.9375, 1.0, 0.9375, 0.9525, 0.9375, 0.9525, 0.9375, 1.0, 0.9062, 1.0, 0.9062, 0.9525, 0.9062, 0.9525, 0.9062, 1.0, 0.875, 1.0, 0.875, 0.9525, 0.2739, 0.4352, 0.2614, 0.4365, 0.2614, 0.4293, 0.2739, 0.4255, 0.8438, 0.9525, 0.8438, 1.0, 0.8125, 1.0, 0.8125, 0.9525, 0.8125, 0.9525, 0.8125, 1.0, 0.7812, 1.0, 0.7813, 0.9525, 0.7813, 0.9525, 0.7812, 1.0, 0.75, 1.0, 0.75, 0.9525, 0.875, 0.9525, 0.875, 1.0, 0.8438, 1.0, 0.8438, 0.9525, 0.25, 0.4829, 0.2954, 0.4785, 0.2968, 0.4854, 0.25, 0.49, 0.2954, 0.4785, 0.3391, 0.4652, 0.3418, 0.4717, 0.2968, 0.4854, 0.3391, 0.4652, 0.3794, 0.4437, 0.3833, 0.4496, 0.3418, 0.4717, 0.3794, 0.4437, 0.4147, 0.4147, 0.4197, 0.4197, 0.3833, 0.4496, 0.406, 0.3542, 0.3827, 0.3827, 0.3827, 0.3827, 0.406, 0.3542, 0.4437, 0.3794, 0.4652, 0.3391, 0.4717, 0.3418, 0.4496, 0.3833, 0.4652, 0.3391, 0.4785, 0.2954, 0.4854, 0.2968, 0.4717, 0.3418, 0.4785, 0.2954, 0.4829, 0.25, 0.49, 0.25, 0.4854, 0.2968, 0.4233, 0.3218, 0.406, 0.3542, 0.406, 0.3542, 0.4233, 0.3218, 0.434, 0.2866, 0.4233, 0.3218, 0.4233, 0.3218, 0.434, 0.2866, 0.4376, 0.25, 0.434, 0.2866, 0.434, 0.2866, 0.4376, 0.25, 0.4233, 0.3218, 0.4137, 0.3227, 0.425, 0.2869, 0.434, 0.2866, 0.0, 0.0, 0.0, 0.0, 0.0, 0.0, 0.0, 0.0, 0.0, 0.0, 0.0, 0.0, 0.0, 0.0, 0.0, 0.0, 0.2866, 0.434, 0.25, 0.4376, 0.25, 0.4376, 0.2866, 0.434, 0.0, 0.0, 0.0, 0.0, 0.0, 0.0, 0.0, 0.0, 0.3218, 0.4233, 0.2866, 0.434, 0.2866, 0.434, 0.3218, 0.4233, 0.3542, 0.328, 0.08045, 0.01917, 0.1207, 0.02875, 0.3542, 0.289, 0.3542, 0.406, 0.3218, 0.4233, 0.3218, 0.4233, 0.3542, 0.406, 0.3542, 0.367, 0.04022, 0.009585, 0.08045, 0.01917, 0.3542, 0.328, 0.3827, 0.3827, 0.3542, 0.406, 0.3542, 0.406, 0.3827, 0.3827, 0.4147, 0.4147, 0.4437, 0.3794, 0.4496, 0.3833, 0.4197, 0.4197, 0.0, 0.0, 0.0, 0.0, 0.0, 0.0, 0.0, 0.0, 0.3218, 0.4233, 0.2866, 0.434, 0.2739, 0.4352, 0.3025, 0.4292, 0.3025, 0.3396, 0.2739, 0.3426, 0.2739, 0.2963, 0.3025, 0.2948, 0.3025, 0.3844, 0.2739, 0.3889, 0.2739, 0.3426, 0.3025, 0.3396, 0.3025, 0.4198, 0.2739, 0.4255, 0.2739, 0.3889, 0.3025, 0.3844, 0.2619, 0.4364, 0.2619, 0.4364, 0.2619, 0.4364, 0.2619, 0.4364, 0.2739, 0.3426, 0.25, 0.3438, 0.25, 0.2969, 0.2739, 0.2963, 0.2866, 0.434, 0.2619, 0.4364, 0.2614, 0.4365, 0.2739, 0.4352, 0.3542, 0.289, 0.1207, 0.02875, 0.1609, 0.03834, 0.3542, 0.25, 0.3025, 0.2948, 0.2739, 0.2963, 0.2739, 0.25, 0.3025, 0.25, 0.2739, 0.2963, 0.25, 0.2969, 0.25, 0.25, 0.2739, 0.25, 0.434, 0.2866, 0.425, 0.2869, 0.4283, 0.25, 0.4376, 0.25, 0.406, 0.3542, 0.3944, 0.3571, 0.4137, 0.3227, 0.4233, 0.3218, 0.3542, 0.406, 0.0, 0.0, 0.008442, 0.002012, 0.3542, 0.396, 0.2866, 0.434, 0.25, 0.4376, 0.25, 0.4376, 0.2866, 0.434, 0.3218, 0.4233, 0.2866, 0.434, 0.2866, 0.434, 0.3218, 0.4233, 0.0, 0.0, 0.0, 0.0, 0.0, 0.0, 0.0, 0.0, 0.0, 0.0, 0.0, 0.0, 0.0, 0.0, 0.0, 0.0, 0.0, 0.0, 0.0, 0.0, 0.0, 0.0, 0.0, 0.0, 0.0, 0.0, 0.0, 0.0, 0.0, 0.0, 0.0, 0.0, 0.2619, 0.4364, 0.25, 0.4376, 0.25, 0.4376, 0.2619, 0.4364, 0.3218, 0.4233, 0.2866, 0.434, 0.2866, 0.434, 0.3218, 0.4233, 0.0, 0.0, 0.0, 0.0, 0.0, 0.0, 0.0, 0.0, 0.0, 0.0, 0.0, 0.0, 0.0, 0.0, 0.0, 0.0, 0.0, 0.0, 0.0, 0.0, 0.0, 0.0, 0.0, 0.0, 0.0, 0.0, 0.0, 0.0, 0.0, 0.0, 0.0, 0.0, 0.0, 0.0, 0.0, 0.0, 0.0, 0.0, 0.0, 0.0, 0.0, 0.0, 0.0, 0.0, 0.0, 0.0, 0.0, 0.0, 0.0, 0.0, 0.0, 0.0, 0.0, 0.0, 0.0, 0.0, 0.0, 0.0, 0.0, 0.0, 0.0, 0.0, 0.0, 0.0, 0.3218, 0.4233, 0.2866, 0.434, 0.2866, 0.434, 0.3218, 0.4233, 0.2866, 0.434, 0.25, 0.4376, 0.25, 0.4376, 0.2619, 0.4364, 0.3218, 0.4233, 0.2866, 0.434, 0.2866, 0.434, 0.3218, 0.4233, 0.0, 0.0, 0.0, 0.0, 0.0, 0.0, 0.0, 0.0, 0.0, 0.0, 0.0, 0.0, 0.0, 0.0, 0.0, 0.0, 0.0, 0.0, 0.0, 0.0, 0.0, 0.0, 0.0, 0.0, 0.0, 0.0, 0.0, 0.0, 0.0, 0.0, 0.0, 0.0, 0.2866, 0.434, 0.2619, 0.4364, 0.2619, 0.4364, 0.2866, 0.434, 0.2619, 0.4364, 0.25, 0.4376, 0.25, 0.4376, 0.2619, 0.4364, 0.2866, 0.434, 0.2619, 0.4364, 0.2619, 0.4364, 0.2866, 0.434, 0.2614, 0.3899, 0.25, 0.3907, 0.25, 0.3438, 0.2739, 0.3426, 0.2739, 0.3889, 0.2739, 0.4255, 0.2614, 0.4293, 0.2614, 0.3899, 0.2739, 0.3889, 0.2619, 0.4364, 0.25, 0.4376, 0.25, 0.4376, 0.2619, 0.4364, 0.2614, 0.4365, 0.2619, 0.4364, 0.2619, 0.4364, 0.2615, 0.4365, 0.2614, 0.4365, 0.2614, 0.4293, 0.25, 0.4304, 0.25, 0.3907, 0.2614, 0.3899, 0.25, 0.3907, 0.2614, 0.3899, 0.2614, 0.3899, 0.25, 0.3907, 0.2619, 0.4364, 0.25, 0.4376, 0.25, 0.4376, 0.2615, 0.4365, 0.2614, 0.3899, 0.2614, 0.3899, 0.2614, 0.4293, 0.2615, 0.4365, 0.0, 0.0, 0.0, 0.0, 0.0, 0.0, 0.0, 0.0, 0.2619, 0.4364, 0.25, 0.4376, 0.25, 0.4376, 0.2619, 0.4364, 0.2619, 0.4364, 0.2866, 0.434, 0.2866, 0.434, 0.2619, 0.4364, 0.0, 0.0, 0.0, 0.0, 0.0, 0.0, 0.0, 0.0, 0.0, 0.0, 0.0, 0.0, 0.0, 0.0, 0.0, 0.0, 0.0, 0.0, 0.0, 0.0, 0.0, 0.0, 0.0, 0.0, 0.3542, 0.396, 0.008442, 0.002012, 0.04022, 0.009585, 0.3542, 0.367, 0.3025, 0.4292, 0.2739, 0.4352, 0.2739, 0.4255, 0.3025, 0.4198, 0.0, 0.0, 0.0, 0.0, 0.0, 0.0, 0.0, 0.0, 0.425, 0.2869, 0.4137, 0.3227, 0.3542, 0.328, 0.3542, 0.289, 0.4137, 0.3227, 0.3944, 0.3571, 0.3542, 0.367, 0.3542, 0.328, 0.4283, 0.25, 0.425, 0.2869, 0.3542, 0.289, 0.3542, 0.25, 0.3944, 0.3571, 0.3749, 0.3787, 0.3542, 0.396, 0.3542, 0.367, 0.3827, 0.3827, 0.3749, 0.3787, 0.3944, 0.3571, 0.406, 0.3542, 0.3749, 0.3787, 0.3827, 0.3827, 0.3542, 0.406, 0.3542, 0.396, 1.0, 0.9525, 0.9688, 0.9525, 0.9688, 1.0, 1.0, 1.0, 0.9688, 0.9525, 0.9375, 0.9525, 0.9375, 1.0, 0.9688, 1.0, 0.9375, 0.9525, 0.9062, 0.9525, 0.9062, 1.0, 0.9375, 1.0, 0.9062, 0.9525, 0.875, 0.9525, 0.875, 1.0, 0.9062, 1.0, 0.2739, 0.4352, 0.2739, 0.4255, 0.2614, 0.4293, 0.2614, 0.4365, 0.8438, 0.9525, 0.8125, 0.9525, 0.8125, 1.0, 0.8438, 1.0, 0.8125, 0.9525, 0.7812, 0.9525, 0.7812, 1.0, 0.8125, 1.0, 0.7812, 0.9525, 0.75, 0.9525, 0.75, 1.0, 0.7812, 1.0, 0.875, 0.9525, 0.8438, 0.9525, 0.8438, 1.0, 0.875, 1.0, 0.25, 0.4829, 0.25, 0.49, 0.2968, 0.4854, 0.2954, 0.4785, 0.2954, 0.4785, 0.2968, 0.4854, 0.3418, 0.4717, 0.3391, 0.4652, 0.3391, 0.4652, 0.3418, 0.4717, 0.3833, 0.4496, 0.3794, 0.4437, 0.3794, 0.4437, 0.3833, 0.4496, 0.4197, 0.4197, 0.4147, 0.4147, 0.406, 0.3542, 0.406, 0.3542, 0.3827, 0.3827, 0.3827, 0.3827, 0.4437, 0.3794, 0.4496, 0.3833, 0.4717, 0.3418, 0.4652, 0.3391, 0.4652, 0.3391, 0.4717, 0.3418, 0.4854, 0.2968, 0.4785, 0.2954, 0.4785, 0.2954, 0.4854, 0.2968, 0.49, 0.25, 0.4829, 0.25, 0.4233, 0.3218, 0.4233, 0.3218, 0.406, 0.3542, 0.406, 0.3542, 0.434, 0.2866, 0.434, 0.2866, 0.4233, 0.3218, 0.4233, 0.3218, 0.4376, 0.25, 0.4376, 0.25, 0.434, 0.2866, 0.434, 0.2866, 0.4233, 0.3218, 0.434, 0.2866, 0.425, 0.2869, 0.4137, 0.3227, 0.0, 0.0, 0.0, 0.0, 0.0, 0.0, 0.0, 0.0, 0.0, 0.0, 0.0, 0.0, 0.0, 0.0, 0.0, 0.0, 0.2866, 0.434, 0.2866, 0.434, 0.25, 0.4376, 0.25, 0.4376, 0.0, 0.0, 0.0, 0.0, 0.0, 0.0, 0.0, 0.0, 0.3218, 0.4233, 0.3218, 0.4233, 0.2866, 0.434, 0.2866, 0.434, 0.3542, 0.328, 0.3542, 0.289, 0.1207, 0.02875, 0.08045, 0.01917, 0.3542, 0.406, 0.3542, 0.406, 0.3218, 0.4233, 0.3218, 0.4233, 0.3542, 0.367, 0.3542, 0.328, 0.08045, 0.01917, 0.04022, 0.009585, 0.3827, 0.3827, 0.3827, 0.3827, 0.3542, 0.406, 0.3542, 0.406, 0.4147, 0.4147, 0.4197, 0.4197, 0.4496, 0.3833, 0.4437, 0.3794, 0.0, 0.0, 0.0, 0.0, 0.0, 0.0, 0.0, 0.0, 0.3218, 0.4233, 0.3025, 0.4292, 0.2739, 0.4352, 0.2866, 0.434, 0.3025, 0.3396, 0.3025, 0.2948, 0.2739, 0.2963, 0.2739, 0.3426, 0.3025, 0.3844, 0.3025, 0.3396, 0.2739, 0.3426, 0.2739, 0.3889, 0.3025, 0.4198, 0.3025, 0.3844, 0.2739, 0.3889, 0.2739, 0.4255, 0.2619, 0.4364, 0.2619, 0.4364, 0.2619, 0.4364, 0.2619, 0.4364, 0.2739, 0.3426, 0.2739, 0.2963, 0.25, 0.2969, 0.25, 0.3438, 0.2866, 0.434, 0.2739, 0.4352, 0.2614, 0.4365, 0.2619, 0.4364, 0.3542, 0.289, 0.3542, 0.25, 0.1609, 0.03834, 0.1207, 0.02875, 0.3025, 0.2948, 0.3025, 0.25, 0.2739, 0.25, 0.2739, 0.2963, 0.2739, 0.2963, 0.2739, 0.25, 0.25, 0.25, 0.25, 0.2969, 0.434, 0.2866, 0.4376, 0.25, 0.4283, 0.25, 0.425, 0.2869, 0.406, 0.3542, 0.4233, 0.3218, 0.4137, 0.3227, 0.3944, 0.3571, 0.3542, 0.406, 0.3542, 0.396, 0.008442, 0.002012, 0.0, 0.0, 0.2866, 0.434, 0.2866, 0.434, 0.25, 0.4376, 0.25, 0.4376, 0.3218, 0.4233, 0.3218, 0.4233, 0.2866, 0.434, 0.2866, 0.434, 0.0, 0.0, 0.0, 0.0, 0.0, 0.0, 0.0, 0.0, 0.0, 0.0, 0.0, 0.0, 0.0, 0.0, 0.0, 0.0, 0.0, 0.0, 0.0, 0.0, 0.0, 0.0, 0.0, 0.0, 0.0, 0.0, 0.0, 0.0, 0.0, 0.0, 0.0, 0.0, 0.2619, 0.4364, 0.2619, 0.4364, 0.25, 0.4376, 0.25, 0.4376, 0.3218, 0.4233, 0.3218, 0.4233, 0.2866, 0.434, 0.2866, 0.434, 0.0, 0.0, 0.0, 0.0, 0.0, 0.0, 0.0, 0.0, 0.0, 0.0, 0.0, 0.0, 0.0, 0.0, 0.0, 0.0, 0.0, 0.0, 0.0, 0.0, 0.0, 0.0, 0.0, 0.0, 0.0, 0.0, 0.0, 0.0, 0.0, 0.0, 0.0, 0.0, 0.0, 0.0, 0.0, 0.0, 0.0, 0.0, 0.0, 0.0, 0.0, 0.0, 0.0, 0.0, 0.0, 0.0, 0.0, 0.0, 0.0, 0.0, 0.0, 0.0, 0.0, 0.0, 0.0, 0.0, 0.0, 0.0, 0.0, 0.0, 0.0, 0.0, 0.0, 0.0, 0.3218, 0.4233, 0.3218, 0.4233, 0.2866, 0.434, 0.2866, 0.434, 0.2866, 0.434, 0.2619, 0.4364, 0.25, 0.4376, 0.25, 0.4376, 0.3218, 0.4233, 0.3218, 0.4233, 0.2866, 0.434, 0.2866, 0.434, 0.0, 0.0, 0.0, 0.0, 0.0, 0.0, 0.0, 0.0, 0.0, 0.0, 0.0, 0.0, 0.0, 0.0, 0.0, 0.0, 0.0, 0.0, 0.0, 0.0, 0.0, 0.0, 0.0, 0.0, 0.0, 0.0, 0.0, 0.0, 0.0, 0.0, 0.0, 0.0, 0.2866, 0.434, 0.2866, 0.434, 0.2619, 0.4364, 0.2619, 0.4364, 0.2619, 0.4364, 0.2619, 0.4364, 0.25, 0.4376, 0.25, 0.4376, 0.2866, 0.434, 0.2866, 0.434, 0.2619, 0.4364, 0.2619, 0.4364, 0.2614, 0.3899, 0.2739, 0.3889, 0.2739, 0.3426, 0.25, 0.3438, 0.25, 0.3907, 0.2739, 0.4255, 0.2739, 0.3889, 0.2614, 0.3899, 0.2614, 0.4293, 0.2619, 0.4364, 0.2619, 0.4364, 0.25, 0.4376, 0.25, 0.4376, 0.2614, 0.4365, 0.2614, 0.4365, 0.2615, 0.4365, 0.2619, 0.4364, 0.2619, 0.4364, 0.2614, 0.4293, 0.2614, 0.3899, 0.25, 0.3907, 0.25, 0.4304, 0.25, 0.3907, 0.25, 0.3907, 0.2614, 0.3899, 0.2614, 0.3899, 0.2619, 0.4364, 0.2615, 0.4365, 0.25, 0.4376, 0.25, 0.4376, 0.2614, 0.3899, 0.2615, 0.4365, 0.2614, 0.4293, 0.2614, 0.3899, 0.0, 0.0, 0.0, 0.0, 0.0, 0.0, 0.0, 0.0, 0.2619, 0.4364, 0.2619, 0.4364, 0.25, 0.4376, 0.25, 0.4376, 0.2619, 0.4364, 0.2619, 0.4364, 0.2866, 0.434, 0.2866, 0.434, 0.0, 0.0, 0.0, 0.0, 0.0, 0.0, 0.0, 0.0, 0.0, 0.0, 0.0, 0.0, 0.0, 0.0, 0.0, 0.0, 0.0, 0.0, 0.0, 0.0, 0.0, 0.0, 0.0, 0.0, 0.3542, 0.396, 0.3542, 0.367, 0.04022, 0.009585, 0.008442, 0.002012, 0.3025, 0.4292, 0.3025, 0.4198, 0.2739, 0.4255, 0.2739, 0.4352, 0.0, 0.0, 0.0, 0.0, 0.0, 0.0, 0.0, 0.0, 0.425, 0.2869, 0.3542, 0.289, 0.3542, 0.328, 0.4137, 0.3227, 0.4137, 0.3227, 0.3542, 0.328, 0.3542, 0.367, 0.3944, 0.3571, 0.4283, 0.25, 0.3542, 0.25, 0.3542, 0.289, 0.425, 0.2869, 0.3944, 0.3571, 0.3542, 0.367, 0.3542, 0.396, 0.3749, 0.3787, 0.3827, 0.3827, 0.406, 0.3542, 0.3944, 0.3571, 0.3749, 0.3787, 0.3749, 0.3787, 0.3542, 0.396, 0.3542, 0.406, 0.3827, 0.3827, 1.0, 0.9525, 0.9688, 0.9525, 0.9688, 1.0, 1.0, 1.0, 0.9688, 0.9525, 0.9375, 0.9525, 0.9375, 1.0, 0.9688, 1.0, 0.9375, 0.9525, 0.9062, 0.9525, 0.9062, 1.0, 0.9375, 1.0, 0.9062, 0.9525, 0.875, 0.9525, 0.875, 1.0, 0.9062, 1.0, 0.2739, 0.4352, 0.2739, 0.4255, 0.2614, 0.4293, 0.2614, 0.4365, 0.8438, 0.9525, 0.8125, 0.9525, 0.8125, 1.0, 0.8438, 1.0, 0.8125, 0.9525, 0.7812, 0.9525, 0.7812, 1.0, 0.8125, 1.0, 0.7812, 0.9525, 0.75, 0.9525, 0.75, 1.0, 0.7812, 1.0, 0.875, 0.9525, 0.8438, 0.9525, 0.8438, 1.0, 0.875, 1.0, 0.25, 0.4829, 0.25, 0.49, 0.2968, 0.4854, 0.2954, 0.4785, 0.2954, 0.4785, 0.2968, 0.4854, 0.3418, 0.4717, 0.3391, 0.4652, 0.3391, 0.4652, 0.3418, 0.4717, 0.3833, 0.4496, 0.3794, 0.4437, 0.3794, 0.4437, 0.3833, 0.4496, 0.4197, 0.4197, 0.4147, 0.4147, 0.406, 0.3542, 0.406, 0.3542, 0.3827, 0.3827, 0.3827, 0.3827, 0.4437, 0.3794, 0.4496, 0.3833, 0.4717, 0.3418, 0.4652, 0.3391, 0.4652, 0.3391, 0.4717, 0.3418, 0.4854, 0.2968, 0.4785, 0.2954, 0.4785, 0.2954, 0.4854, 0.2968, 0.49, 0.25, 0.4829, 0.25, 0.4233, 0.3218, 0.4233, 0.3218, 0.406, 0.3542, 0.406, 0.3542, 0.434, 0.2866, 0.434, 0.2866, 0.4233, 0.3218, 0.4233, 0.3218, 0.4376, 0.25, 0.4376, 0.25, 0.434, 0.2866, 0.434, 0.2866, 0.4233, 0.3218, 0.434, 0.2866, 0.425, 0.2869, 0.4137, 0.3227, 0.0, 0.0, 0.0, 0.0, 0.0, 0.0, 0.0, 0.0, 0.0, 0.0, 0.0, 0.0, 0.0, 0.0, 0.0, 0.0, 0.2866, 0.434, 0.2866, 0.434, 0.25, 0.4376, 0.25, 0.4376, 0.0, 0.0, 0.0, 0.0, 0.0, 0.0, 0.0, 0.0, 0.3218, 0.4233, 0.3218, 0.4233, 0.2866, 0.434, 0.2866, 0.434, 0.3542, 0.328, 0.3542, 0.289, 0.1207, 0.02875, 0.08045, 0.01917, 0.3542, 0.406, 0.3542, 0.406, 0.3218, 0.4233, 0.3218, 0.4233, 0.3542, 0.367, 0.3542, 0.328, 0.08045, 0.01917, 0.04022, 0.009585, 0.3827, 0.3827, 0.3827, 0.3827, 0.3542, 0.406, 0.3542, 0.406, 0.4147, 0.4147, 0.4197, 0.4197, 0.4496, 0.3833, 0.4437, 0.3794, 0.0, 0.0, 0.0, 0.0, 0.0, 0.0, 0.0, 0.0, 0.3218, 0.4233, 0.3025, 0.4292, 0.2739, 0.4352, 0.2866, 0.434, 0.3025, 0.3396, 0.3025, 0.2948, 0.2739, 0.2963, 0.2739, 0.3426, 0.3025, 0.3844, 0.3025, 0.3396, 0.2739, 0.3426, 0.2739, 0.3889, 0.3025, 0.4198, 0.3025, 0.3844, 0.2739, 0.3889, 0.2739, 0.4255, 0.2739, 0.3426, 0.2739, 0.2963, 0.25, 0.2969, 0.25, 0.3438, 0.2866, 0.434, 0.2739, 0.4352, 0.2614, 0.4365, 0.2619, 0.4364, 0.3542, 0.289, 0.3542, 0.25, 0.1609, 0.03834, 0.1207, 0.02875, 0.3025, 0.2948, 0.3025, 0.25, 0.2739, 0.25, 0.2739, 0.2963, 0.2739, 0.2963, 0.2739, 0.25, 0.25, 0.25, 0.25, 0.2969, 0.434, 0.2866, 0.4376, 0.25, 0.4283, 0.25, 0.425, 0.2869, 0.406, 0.3542, 0.4233, 0.3218, 0.4137, 0.3227, 0.3944, 0.3571, 0.3542, 0.406, 0.3542, 0.396, 0.008442, 0.002012, 0.0, 0.0, 0.2866, 0.434, 0.2866, 0.434, 0.25, 0.4376, 0.25, 0.4376, 0.3218, 0.4233, 0.3218, 0.4233, 0.2866, 0.434, 0.2866, 0.434, 0.0, 0.0, 0.0, 0.0, 0.0, 0.0, 0.0, 0.0, 0.0, 0.0, 0.0, 0.0, 0.0, 0.0, 0.0, 0.0, 0.0, 0.0, 0.0, 0.0, 0.0, 0.0, 0.0, 0.0, 0.0, 0.0, 0.0, 0.0, 0.0, 0.0, 0.0, 0.0, 0.3218, 0.4233, 0.3218, 0.4233, 0.2866, 0.434, 0.2866, 0.434, 0.0, 0.0, 0.0, 0.0, 0.0, 0.0, 0.0, 0.0, 0.0, 0.0, 0.0, 0.0, 0.0, 0.0, 0.0, 0.0, 0.0, 0.0, 0.0, 0.0, 0.0, 0.0, 0.0, 0.0, 0.0, 0.0, 0.0, 0.0, 0.0, 0.0, 0.0, 0.0, 0.0, 0.0, 0.0, 0.0, 0.0, 0.0, 0.0, 0.0, 0.0, 0.0, 0.0, 0.0, 0.0, 0.0, 0.0, 0.0, 0.0, 0.0, 0.0, 0.0, 0.0, 0.0, 0.0, 0.0, 0.0, 0.0, 0.0, 0.0, 0.0, 0.0, 0.0, 0.0, 0.3218, 0.4233, 0.3218, 0.4233, 0.2866, 0.434, 0.2866, 0.434, 0.2866, 0.434, 0.2619, 0.4364, 0.25, 0.4376, 0.25, 0.4376, 0.3218, 0.4233, 0.3218, 0.4233, 0.2866, 0.434, 0.2866, 0.434, 0.0, 0.0, 0.0, 0.0, 0.0, 0.0, 0.0, 0.0, 0.0, 0.0, 0.0, 0.0, 0.0, 0.0, 0.0, 0.0, 0.0, 0.0, 0.0, 0.0, 0.0, 0.0, 0.0, 0.0, 0.0, 0.0, 0.0, 0.0, 0.0, 0.0, 0.0, 0.0, 0.2866, 0.434, 0.2866, 0.434, 0.2619, 0.4364, 0.2619, 0.4364, 0.2619, 0.4364, 0.2619, 0.4364, 0.25, 0.4376, 0.25, 0.4376, 0.2866, 0.434, 0.2866, 0.434, 0.2619, 0.4364, 0.2619, 0.4364, 0.2614, 0.3899, 0.2739, 0.3889, 0.2739, 0.3426, 0.25, 0.3438, 0.25, 0.3907, 0.2739, 0.4255, 0.2739, 0.3889, 0.2614, 0.3899, 0.2614, 0.4293, 0.0, 0.0, 0.0, 0.0, 0.0, 0.0, 0.0, 0.0, 0.2619, 0.4364, 0.2619, 0.4364, 0.25, 0.4376, 0.25, 0.4376, 0.0, 0.0, 0.0, 0.0, 0.0, 0.0, 0.0, 0.0, 0.0, 0.0, 0.0, 0.0, 0.0, 0.0, 0.0, 0.0, 0.0, 0.0, 0.0, 0.0, 0.0, 0.0, 0.0, 0.0, 0.3542, 0.396, 0.3542, 0.367, 0.04022, 0.009585, 0.008442, 0.002012, 0.3025, 0.4292, 0.3025, 0.4198, 0.2739, 0.4255, 0.2739, 0.4352, 0.0, 0.0, 0.0, 0.0, 0.0, 0.0, 0.0, 0.0, 0.425, 0.2869, 0.3542, 0.289, 0.3542, 0.328, 0.4137, 0.3227, 0.4137, 0.3227, 0.3542, 0.328, 0.3542, 0.367, 0.3944, 0.3571, 0.4283, 0.25, 0.3542, 0.25, 0.3542, 0.289, 0.425, 0.2869, 0.3944, 0.3571, 0.3542, 0.367, 0.3542, 0.396, 0.3749, 0.3787, 0.3827, 0.3827, 0.406, 0.3542, 0.3944, 0.3571, 0.3749, 0.3787, 0.3749, 0.3787, 0.3542, 0.396, 0.3542, 0.406, 0.3827, 0.3827, 1.0, 0.9525, 1.0, 1.0, 0.9688, 1.0, 0.9688, 0.9525, 0.9688, 0.9525, 0.9688, 1.0, 0.9375, 1.0, 0.9375, 0.9525, 0.9375, 0.9525, 0.9375, 1.0, 0.9062, 1.0, 0.9062, 0.9525, 0.9062, 0.9525, 0.9062, 1.0, 0.875, 1.0, 0.875, 0.9525, 0.2739, 0.4352, 0.2614, 0.4365, 0.2614, 0.4293, 0.2739, 0.4255, 0.8438, 0.9525, 0.8438, 1.0, 0.8125, 1.0, 0.8125, 0.9525, 0.8125, 0.9525, 0.8125, 1.0, 0.7812, 1.0, 0.7813, 0.9525, 0.7813, 0.9525, 0.7812, 1.0, 0.75, 1.0, 0.75, 0.9525, 0.875, 0.9525, 0.875, 1.0, 0.8438, 1.0, 0.8438, 0.9525, 0.25, 0.4829, 0.2954, 0.4785, 0.2968, 0.4854, 0.25, 0.49, 0.2954, 0.4785, 0.3391, 0.4652, 0.3418, 0.4717, 0.2968, 0.4854, 0.3391, 0.4652, 0.3794, 0.4437, 0.3833, 0.4496, 0.3418, 0.4717, 0.3794, 0.4437, 0.4147, 0.4147, 0.4197, 0.4197, 0.3833, 0.4496, 0.406, 0.3542, 0.3827, 0.3827, 0.3827, 0.3827, 0.406, 0.3542, 0.4437, 0.3794, 0.4652, 0.3391, 0.4717, 0.3418, 0.4496, 0.3833, 0.4652, 0.3391, 0.4785, 0.2954, 0.4854, 0.2968, 0.4717, 0.3418, 0.4785, 0.2954, 0.4829, 0.25, 0.49, 0.25, 0.4854, 0.2968, 0.4233, 0.3218, 0.406, 0.3542, 0.406, 0.3542, 0.4233, 0.3218, 0.434, 0.2866, 0.4233, 0.3218, 0.4233, 0.3218, 0.434, 0.2866, 0.4376, 0.25, 0.434, 0.2866, 0.434, 0.2866, 0.4376, 0.25, 0.4233, 0.3218, 0.4137, 0.3227, 0.425, 0.2869, 0.434, 0.2866, 0.0, 0.0, 0.0, 0.0, 0.0, 0.0, 0.0, 0.0, 0.0, 0.0, 0.0, 0.0, 0.0, 0.0, 0.0, 0.0, 0.2866, 0.434, 0.25, 0.4376, 0.25, 0.4376, 0.2866, 0.434, 0.0, 0.0, 0.0, 0.0, 0.0, 0.0, 0.0, 0.0, 0.3218, 0.4233, 0.2866, 0.434, 0.2866, 0.434, 0.3218, 0.4233, 0.3542, 0.328, 0.08045, 0.01917, 0.1207, 0.02875, 0.3542, 0.289, 0.3542, 0.406, 0.3218, 0.4233, 0.3218, 0.4233, 0.3542, 0.406, 0.3542, 0.367, 0.04022, 0.009585, 0.08045, 0.01917, 0.3542, 0.328, 0.3827, 0.3827, 0.3542, 0.406, 0.3542, 0.406, 0.3827, 0.3827, 0.4147, 0.4147, 0.4437, 0.3794, 0.4496, 0.3833, 0.4197, 0.4197, 0.0, 0.0, 0.0, 0.0, 0.0, 0.0, 0.0, 0.0, 0.3218, 0.4233, 0.2866, 0.434, 0.2739, 0.4352, 0.3025, 0.4292, 0.3025, 0.3396, 0.2739, 0.3426, 0.2739, 0.2963, 0.3025, 0.2948, 0.3025, 0.3844, 0.2739, 0.3889, 0.2739, 0.3426, 0.3025, 0.3396, 0.3025, 0.4198, 0.2739, 0.4255, 0.2739, 0.3889, 0.3025, 0.3844, 0.2739, 0.3426, 0.25, 0.3438, 0.25, 0.2969, 0.2739, 0.2963, 0.2866, 0.434, 0.2619, 0.4364, 0.2614, 0.4365, 0.2739, 0.4352, 0.3542, 0.289, 0.1207, 0.02875, 0.1609, 0.03834, 0.3542, 0.25, 0.3025, 0.2948, 0.2739, 0.2963, 0.2739, 0.25, 0.3025, 0.25, 0.2739, 0.2963, 0.25, 0.2969, 0.25, 0.25, 0.2739, 0.25, 0.434, 0.2866, 0.425, 0.2869, 0.4283, 0.25, 0.4376, 0.25, 0.406, 0.3542, 0.3944, 0.3571, 0.4137, 0.3227, 0.4233, 0.3218, 0.3542, 0.406, 0.0, 0.0, 0.008442, 0.002012, 0.3542, 0.396, 0.2866, 0.434, 0.25, 0.4376, 0.25, 0.4376, 0.2866, 0.434, 0.3218, 0.4233, 0.2866, 0.434, 0.2866, 0.434, 0.3218, 0.4233, 0.0, 0.0, 0.0, 0.0, 0.0, 0.0, 0.0, 0.0, 0.0, 0.0, 0.0, 0.0, 0.0, 0.0, 0.0, 0.0, 0.0, 0.0, 0.0, 0.0, 0.0, 0.0, 0.0, 0.0, 0.0, 0.0, 0.0, 0.0, 0.0, 0.0, 0.0, 0.0, 0.3218, 0.4233, 0.2866, 0.434, 0.2866, 0.434, 0.3218, 0.4233, 0.0, 0.0, 0.0, 0.0, 0.0, 0.0, 0.0, 0.0, 0.0, 0.0, 0.0, 0.0, 0.0, 0.0, 0.0, 0.0, 0.0, 0.0, 0.0, 0.0, 0.0, 0.0, 0.0, 0.0, 0.0, 0.0, 0.0, 0.0, 0.0, 0.0, 0.0, 0.0, 0.0, 0.0, 0.0, 0.0, 0.0, 0.0, 0.0, 0.0, 0.0, 0.0, 0.0, 0.0, 0.0, 0.0, 0.0, 0.0, 0.0, 0.0, 0.0, 0.0, 0.0, 0.0, 0.0, 0.0, 0.0, 0.0, 0.0, 0.0, 0.0, 0.0, 0.0, 0.0, 0.3218, 0.4233, 0.2866, 0.434, 0.2866, 0.434, 0.3218, 0.4233, 0.2866, 0.434, 0.25, 0.4376, 0.25, 0.4376, 0.2619, 0.4364, 0.3218, 0.4233, 0.2866, 0.434, 0.2866, 0.434, 0.3218, 0.4233, 0.0, 0.0, 0.0, 0.0, 0.0, 0.0, 0.0, 0.0, 0.0, 0.0, 0.0, 0.0, 0.0, 0.0, 0.0, 0.0, 0.0, 0.0, 0.0, 0.0, 0.0, 0.0, 0.0, 0.0, 0.0, 0.0, 0.0, 0.0, 0.0, 0.0, 0.0, 0.0, 0.2866, 0.434, 0.2619, 0.4364, 0.2619, 0.4364, 0.2866, 0.434, 0.2619, 0.4364, 0.25, 0.4376, 0.25, 0.4376, 0.2619, 0.4364, 0.2866, 0.434, 0.2619, 0.4364, 0.2619, 0.4364, 0.2866, 0.434, 0.2614, 0.3899, 0.25, 0.3907, 0.25, 0.3438, 0.2739, 0.3426, 0.2739, 0.3889, 0.2739, 0.4255, 0.2614, 0.4293, 0.2614, 0.3899, 0.2739, 0.3889, 0.2614, 0.4365, 0.2614, 0.4293, 0.2614, 0.4293, 0.2614, 0.4365, 0.25, 0.3907, 0.2614, 0.3899, 0.2614, 0.4293, 0.2614, 0.4293, 0.0, 0.0, 0.0, 0.0, 0.0, 0.0, 0.0, 0.0, 0.2619, 0.4364, 0.25, 0.4376, 0.25, 0.4376, 0.2619, 0.4364, 0.2619, 0.4364, 0.2619, 0.4364, 0.2866, 0.434, 0.2866, 0.434, 0.0, 0.0, 0.0, 0.0, 0.0, 0.0, 0.0, 0.0, 0.0, 0.0, 0.0, 0.0, 0.0, 0.0, 0.0, 0.0, 0.0, 0.0, 0.0, 0.0, 0.0, 0.0, 0.0, 0.0, 0.3542, 0.396, 0.008442, 0.002012, 0.04022, 0.009585, 0.3542, 0.367, 0.3025, 0.4292, 0.2739, 0.4352, 0.2739, 0.4255, 0.3025, 0.4198, 0.0, 0.0, 0.0, 0.0, 0.0, 0.0, 0.0, 0.0, 0.425, 0.2869, 0.4137, 0.3227, 0.3542, 0.328, 0.3542, 0.289, 0.4137, 0.3227, 0.3944, 0.3571, 0.3542, 0.367, 0.3542, 0.328, 0.4283, 0.25, 0.425, 0.2869, 0.3542, 0.289, 0.3542, 0.25, 0.3944, 0.3571, 0.3749, 0.3787, 0.3542, 0.396, 0.3542, 0.367, 0.3827, 0.3827, 0.3749, 0.3787, 0.3944, 0.3571, 0.406, 0.3542, 0.3749, 0.3787, 0.3827, 0.3827, 0.3542, 0.406, 0.3542, 0.396, 0.2614, 0.4365, 0.2614, 0.4365, 0.2619, 0.4364, 0.2619, 0.4364, 0.25, 0.4376, 0.2619, 0.4364, 0.2619, 0.4364, 0.2619, 0.4364, 0.2614, 0.4365, 0.2614, 0.4293, 0.2614, 0.4293, 0.2614, 0.4365, 0.2614, 0.4365, 0.2614, 0.4365, 0.2619, 0.4364, 0.2619, 0.4364, 0.2619, 0.4364, 0.25, 0.4376, 0.2619, 0.4364, 0.2619, 0.4364, 0.2614, 0.3899, 0.25, 0.3907, 0.2614, 0.4293, 0.2614, 0.4293, 0.2619, 0.4364, 0.2866, 0.434, 0.2866, 0.434, 0.2619, 0.4364, 0.8125, 0.5, 0.7813, 0.5, 0.7812, 0.5, 0.8125, 0.5, 0.9687, 0.5, 1.0, 0.5, 1.0, 0.5, 0.9688, 0.5, 0.9375, 0.5, 0.9062, 0.5, 0.9062, 0.5, 0.9375, 0.5, 0.875, 0.5, 0.8438, 0.5, 0.8438, 0.5, 0.875, 0.5, 0.875, 0.5, 0.9062, 0.5, 0.9062, 0.5, 0.875, 0.5, 0.9375, 0.5, 0.9062, 0.5, 0.9062, 0.5, 0.9375, 0.5, 0.7813, 0.5, 0.75, 0.5, 0.75, 0.5, 0.7812, 0.5, 0.8125, 0.5, 0.8438, 0.5, 0.8438, 0.5, 0.8125, 0.5, 0.7813, 0.5, 0.75, 0.5, 0.75, 0.5, 0.7812, 0.5, 0.9375, 0.5, 0.9687, 0.5, 0.9688, 0.5, 0.9375, 0.5, 0.9062, 0.5, 0.875, 0.5, 0.875, 0.5, 0.9062, 0.5, 0.9062, 0.5, 0.875, 0.5, 0.875, 0.5, 0.9062, 0.5, 0.9687, 0.5, 1.0, 0.5, 1.0, 0.5, 0.9688, 0.5, 0.7813, 0.5, 0.8125, 0.5, 0.8125, 0.5, 0.7812, 0.5, 0.875, 0.5, 0.8438, 0.5, 0.8438, 0.5, 0.875, 0.5, 0.8438, 0.5, 0.875, 0.5, 0.875, 0.5, 0.8438, 0.5, 0.8125, 0.5, 0.8438, 0.5, 0.8438, 0.5, 0.8125, 0.5, 0.9062, 0.5, 0.9375, 0.5, 0.9375, 0.5, 0.9062, 0.5, 1.0, 0.5, 0.9687, 0.5, 0.9688, 0.5, 1.0, 0.5, 0.75, 0.5, 0.7813, 0.5, 0.7812, 0.5, 0.75, 0.5, 1.0, 0.5, 0.9687, 0.5, 0.9688, 0.5, 1.0, 0.5, 0.9375, 0.5, 0.9687, 0.5, 0.9688, 0.5, 0.9375, 0.5, 0.8438, 0.5, 0.8125, 0.5, 0.8125, 0.5, 0.8438, 0.5, 0.7813, 0.5, 0.8125, 0.5, 0.8125, 0.5, 0.7812, 0.5, 0.875, 0.5, 0.9062, 0.5, 0.9062, 0.5, 0.875, 0.5, 0.8438, 0.5, 0.875, 0.5, 0.875, 0.5, 0.8438, 0.5, 0.8438, 0.5, 0.8125, 0.5, 0.8125, 0.5, 0.8438, 0.5, 0.9687, 0.5, 0.9375, 0.5, 0.9375, 0.5, 0.9688, 0.5, 0.9062, 0.5, 0.9375, 0.5, 0.9375, 0.5, 0.9062, 0.5, 0.9687, 0.5, 0.9375, 0.5, 0.9375, 0.5, 0.9688, 0.5, 0.8125, 0.5, 0.7813, 0.5, 0.7812, 0.5, 0.8125, 0.5, 0.75, 0.5, 0.7813, 0.5, 0.7812, 0.5, 0.75, 0.5, 0.8125, 0.5, 0.8438, 0.5, 0.8438, 0.5, 0.8125, 0.5, 0.875, 0.5, 0.8438, 0.5, 0.8438, 0.5, 0.875, 0.5, 0.7812, 0.5, 0.8125, 0.5, 0.8125, 0.5, 0.7812, 0.5, 0.9688, 0.5, 1.0, 0.5, 1.0, 0.5, 0.9688, 0.5, 0.75, 0.5, 0.7812, 0.5, 0.7812, 0.5, 0.75, 0.5, 0.9375, 0.5, 0.9688, 0.5, 0.9688, 0.5, 0.9375, 0.5, 0.8438, 0.5, 0.875, 0.5, 0.875, 0.5, 0.8438, 0.5, 0.9062, 0.5, 0.9375, 0.5, 0.9375, 0.5, 0.9062, 0.5, 1.0, 0.5, 0.9688, 0.5, 0.9688, 0.5, 1.0, 0.5, 0.875, 0.5, 0.9062, 0.5, 0.9062, 0.5, 0.875, 0.5, 0.9688, 0.5, 0.9375, 0.5, 0.9375, 0.5, 0.9688, 0.5, 0.8125, 0.5, 0.8438, 0.5, 0.8438, 0.5, 0.8125, 0.5, 0.9375, 0.5, 0.9062, 0.5, 0.9062, 0.5, 0.9375, 0.5, 0.7812, 0.5, 0.8125, 0.5, 0.8125, 0.5, 0.7812, 0.5, 1.0, 0.5, 0.9688, 0.5, 0.9688, 0.5, 1.0, 0.5, 0.9062, 0.5, 0.875, 0.5, 0.875, 0.5, 0.9062, 0.5, 0.75, 0.5, 0.7812, 0.5, 0.7812, 0.5, 0.75, 0.5, 0.9688, 0.5, 0.9375, 0.5, 0.9375, 0.5, 0.9688, 0.5, 0.8438, 0.5, 0.8125, 0.5, 0.8125, 0.5, 0.8438, 0.5, 0.8438, 0.5, 0.875, 0.5, 0.875, 0.5, 0.8438, 0.5, 0.9375, 0.5, 0.9062, 0.5, 0.9062, 0.5, 0.9375, 0.5, 0.8125, 0.5, 0.7812, 0.5, 0.7812, 0.5, 0.8125, 0.5, 0.9688, 0.5, 1.0, 0.5, 1.0, 0.5, 0.9688, 0.5, 0.9062, 0.5, 0.875, 0.5, 0.875, 0.5, 0.9062, 0.5, 0.7812, 0.5, 0.75, 0.5, 0.75, 0.5, 0.7812, 0.5, 0.9375, 0.5, 0.9688, 0.5, 0.9688, 0.5, 0.9375, 0.5, 0.8438, 0.5, 0.8125, 0.5, 0.8125, 0.5, 0.8438, 0.5, 0.875, 0.5, 0.8438, 0.5, 0.8438, 0.5, 0.875, 0.5, 0.9062, 0.5, 0.9375, 0.5, 0.9375, 0.5, 0.9062, 0.5, 0.8125, 0.5, 0.7812, 0.5, 0.7812, 0.5, 0.8125, 0.5, 0.875, 0.5, 0.9062, 0.5, 0.9062, 0.5, 0.875, 0.5, 0.7812, 0.5, 0.75, 0.5, 0.75, 0.5, 0.7812, 0.5, 0.8438, 0.5, 0.875, 0.5, 0.8438, 0.5, 0.9062, 0.5, 0.9375, 0.5, 0.9062, 0.5, 1.0, 0.5, 0.9688, 0.5, 1.0, 0.5, 0.875, 0.5, 0.9062, 0.5, 0.875, 0.5, 0.9688, 0.5, 0.9375, 0.5, 0.9688, 0.5, 0.8125, 0.5, 0.8438, 0.5, 0.8125, 0.5, 0.9375, 0.5, 0.9062, 0.5, 0.9375, 0.5, 0.7812, 0.5, 0.8125, 0.5, 0.7812, 0.5, 1.0, 0.5, 0.9688, 0.5, 1.0, 0.5, 0.9062, 0.5, 0.875, 0.5, 0.9062, 0.5, 0.75, 0.5, 0.7812, 0.5, 0.75, 0.5, 0.9688, 0.5, 0.9375, 0.5, 0.9688, 0.5, 0.8438, 0.5, 0.8125, 0.5, 0.8438, 0.5, 0.8438, 0.5, 0.875, 0.5, 0.8438, 0.5, 0.9375, 0.5, 0.9062, 0.5, 0.9375, 0.5, 0.8125, 0.5, 0.7812, 0.5, 0.8125, 0.5, 0.9688, 0.5, 1.0, 0.5, 0.9688, 0.5, 0.9062, 0.5, 0.875, 0.5, 0.9062, 0.5, 0.7812, 0.5, 0.75, 0.5, 0.7812, 0.5, 0.9375, 0.5, 0.9688, 0.5, 0.9375, 0.5, 0.8438, 0.5, 0.8125, 0.5, 0.8438, 0.5, 0.875, 0.5, 0.8438, 0.5, 0.875, 0.5, 0.9062, 0.5, 0.9375, 0.5, 0.9062, 0.5, 0.8125, 0.5, 0.7812, 0.5, 0.8125, 0.5, 0.875, 0.5, 0.9062, 0.5, 0.875, 0.5, 0.7812, 0.5, 0.75, 0.5, 0.7812, 0.5, 0.8125, 0.5, 0.8438, 0.5, 0.8125, 0.5, 0.875, 0.5, 0.8438, 0.5, 0.875, 0.5, 0.7812, 0.5, 0.8125, 0.5, 0.7812, 0.5, 0.9688, 0.5, 1.0, 0.5, 0.9688, 0.5, 0.75, 0.5, 0.7812, 0.5, 0.75, 0.5, 0.9375, 0.5, 0.9688, 0.5, 0.9375, 0.5, 0.875, 0.5, 0.875, 0.5487, 0.8438, 0.5487, 0.8438, 0.5, 0.7812, 0.5, 0.7812, 0.5487, 0.75, 0.5487, 0.75, 0.5, 0.8125, 0.5, 0.8125, 0.5487, 0.7812, 0.5487, 0.7812, 0.5, 0.8438, 0.5, 0.8438, 0.5487, 0.8125, 0.5487, 0.8125, 0.5, 0.9062, 0.5, 0.9062, 0.5487, 0.875, 0.5487, 0.875, 0.5, 0.9375, 0.5, 0.9375, 0.5487, 0.9062, 0.5487, 0.9062, 0.5, 0.9688, 0.5, 0.9688, 0.5487, 0.9375, 0.5487, 0.9375, 0.5, 1.0, 0.5, 1.0, 0.5487, 0.9688, 0.5487, 0.9688, 0.5, 0.875, 0.5, 0.8438, 0.5, 0.8438, 0.5487, 0.875, 0.5487, 0.7812, 0.5, 0.75, 0.5, 0.75, 0.5487, 0.7812, 0.5487, 0.8125, 0.5, 0.7812, 0.5, 0.7812, 0.5487, 0.8125, 0.5487, 0.8438, 0.5, 0.8125, 0.5, 0.8125, 0.5487, 0.8438, 0.5487, 0.9062, 0.5, 0.875, 0.5, 0.875, 0.5487, 0.9062, 0.5487, 0.9375, 0.5, 0.9062, 0.5, 0.9062, 0.5487, 0.9375, 0.5487, 0.9688, 0.5, 0.9375, 0.5, 0.9375, 0.5487, 0.9687, 0.5487, 1.0, 0.5, 0.9688, 0.5, 0.9687, 0.5487, 1.0, 0.5487, 0.875, 0.5, 0.8438, 0.5, 0.8438, 0.5487, 0.875, 0.5487, 0.7812, 0.5, 0.75, 0.5, 0.75, 0.5487, 0.7812, 0.5487, 0.8125, 0.5, 0.7812, 0.5, 0.7812, 0.5487, 0.8125, 0.5487, 0.8438, 0.5, 0.8125, 0.5, 0.8125, 0.5487, 0.8438, 0.5487, 0.9062, 0.5, 0.875, 0.5, 0.875, 0.5487, 0.9062, 0.5487, 0.9375, 0.5, 0.9062, 0.5, 0.9062, 0.5487, 0.9375, 0.5487, 0.9688, 0.5, 0.9375, 0.5, 0.9375, 0.5487, 0.9687, 0.5487, 1.0, 0.5, 0.9688, 0.5, 0.9687, 0.5487, 1.0, 0.5487, 0.875, 0.5, 0.875, 0.5487, 0.8438, 0.5487, 0.8438, 0.5, 0.7812, 0.5, 0.7812, 0.5487, 0.75, 0.5487, 0.75, 0.5, 0.8125, 0.5, 0.8125, 0.5487, 0.7812, 0.5487, 0.7812, 0.5, 0.8438, 0.5, 0.8438, 0.5487, 0.8125, 0.5487, 0.8125, 0.5, 0.9062, 0.5, 0.9062, 0.5487, 0.875, 0.5487, 0.875, 0.5, 0.9375, 0.5, 0.9375, 0.5487, 0.9062, 0.5487, 0.9062, 0.5, 0.9688, 0.5, 0.9688, 0.5487, 0.9375, 0.5487, 0.9375, 0.5, 1.0, 0.5, 1.0, 0.5487, 0.9688, 0.5487, 0.9688, 0.5, 0.75, 0.5, 0.7812, 0.5, 0.7813, 0.5, 0.75, 0.5, 0.8125, 0.5, 0.7812, 0.5, 0.7813, 0.5, 0.8125, 0.5, 0.9688, 0.5, 0.9375, 0.5, 0.9375, 0.5, 0.9687, 0.5, 0.9062, 0.5, 0.9375, 0.5, 0.9375, 0.5, 0.9062, 0.5, 0.9688, 0.5, 0.9375, 0.5, 0.9375, 0.5, 0.9687, 0.5, 0.8438, 0.5, 0.8125, 0.5, 0.8125, 0.5, 0.8438, 0.5, 0.8438, 0.5, 0.875, 0.5, 0.875, 0.5, 0.8438, 0.5, 0.875, 0.5, 0.9062, 0.5, 0.9062, 0.5, 0.875, 0.5, 0.7812, 0.5, 0.8125, 0.5, 0.8125, 0.5, 0.7813, 0.5, 0.8438, 0.5, 0.8125, 0.5, 0.8125, 0.5, 0.8438, 0.5, 0.9375, 0.5, 0.9688, 0.5, 0.9687, 0.5, 0.9375, 0.5, 1.0, 0.5, 0.9688, 0.5, 0.9687, 0.5, 1.0, 0.5, 0.75, 0.5, 0.7812, 0.5, 0.7813, 0.5, 0.75, 0.5, 1.0, 0.5, 0.9688, 0.5, 0.9687, 0.5, 1.0, 0.5, 0.9062, 0.5, 0.9375, 0.5, 0.9375, 0.5, 0.9062, 0.5, 0.8125, 0.5, 0.8438, 0.5, 0.8438, 0.5, 0.8125, 0.5, 0.8438, 0.5, 0.875, 0.5, 0.875, 0.5, 0.8438, 0.5, 0.875, 0.5, 0.8438, 0.5, 0.8438, 0.5, 0.875, 0.5, 0.7812, 0.5, 0.8125, 0.5, 0.8125, 0.5, 0.7813, 0.5, 0.9688, 0.5, 1.0, 0.5, 1.0, 0.5, 0.9687, 0.5, 0.9062, 0.5, 0.875, 0.5, 0.875, 0.5, 0.9062, 0.5, 0.9062, 0.5, 0.875, 0.5, 0.875, 0.5, 0.9062, 0.5, 0.9375, 0.5, 0.9688, 0.5, 0.9687, 0.5, 0.9375, 0.5, 0.7812, 0.5, 0.75, 0.5, 0.75, 0.5, 0.7813, 0.5, 0.8125, 0.5, 0.8438, 0.5, 0.8438, 0.5, 0.8125, 0.5, 0.7812, 0.5, 0.75, 0.5, 0.75, 0.5, 0.7813, 0.5, 0.9375, 0.5, 0.9062, 0.5, 0.9062, 0.5, 0.9375, 0.5, 0.875, 0.5, 0.9062, 0.5, 0.9062, 0.5, 0.875, 0.5, 0.875, 0.5, 0.8438, 0.5, 0.8438, 0.5, 0.875, 0.5, 0.9375, 0.5, 0.9062, 0.5, 0.9062, 0.5, 0.9375, 0.5, 0.9688, 0.5, 1.0, 0.5, 1.0, 0.5, 0.9687, 0.5, 0.8125, 0.5, 0.7812, 0.5, 0.7813, 0.5, 0.8125, 0.5, 0.3827, 0.3827, 0.3542, 0.406, 0.3542, 0.406, 0.3827, 0.3827, 0.3542, 0.406, 0.3218, 0.4233, 0.3218, 0.4233, 0.3542, 0.406, 0.3218, 0.4233, 0.2866, 0.434, 0.2866, 0.434, 0.3218, 0.4233, 0.2866, 0.434, 0.25, 0.4376, 0.25, 0.4376, 0.2866, 0.434, 0.4376, 0.25, 0.434, 0.2866, 0.434, 0.2866, 0.4376, 0.25, 0.434, 0.2866, 0.4233, 0.3218, 0.4233, 0.3218, 0.434, 0.2866, 0.4233, 0.3218, 0.406, 0.3542, 0.406, 0.3542, 0.4233, 0.3218, 0.406, 0.3542, 0.3827, 0.3827, 0.3827, 0.3827, 0.406, 0.3542, 0.3827, 0.3827, 0.3827, 0.3827, 0.3542, 0.406, 0.3542, 0.406, 0.3542, 0.406, 0.3542, 0.406, 0.3218, 0.4233, 0.3218, 0.4233, 0.3218, 0.4233, 0.3218, 0.4233, 0.2866, 0.434, 0.2866, 0.434, 0.2866, 0.434, 0.2866, 0.434, 0.25, 0.4376, 0.25, 0.4376, 0.4376, 0.25, 0.4376, 0.25, 0.434, 0.2866, 0.434, 0.2866, 0.434, 0.2866, 0.434, 0.2866, 0.4233, 0.3218, 0.4233, 0.3218, 0.4233, 0.3218, 0.4233, 0.3218, 0.406, 0.3542, 0.406, 0.3542, 0.406, 0.3542, 0.406, 0.3542, 0.3827, 0.3827, 0.3827, 0.3827, 0.3827, 0.3827, 0.3827, 0.3827, 0.3542, 0.406, 0.3542, 0.406, 0.3542, 0.406, 0.3542, 0.406, 0.3218, 0.4233, 0.3218, 0.4233, 0.3218, 0.4233, 0.3218, 0.4233, 0.2866, 0.434, 0.2866, 0.434, 0.2866, 0.434, 0.2866, 0.434, 0.25, 0.4376, 0.25, 0.4376, 0.4376, 0.25, 0.4376, 0.25, 0.434, 0.2866, 0.434, 0.2866, 0.434, 0.2866, 0.434, 0.2866, 0.4233, 0.3218, 0.4233, 0.3218, 0.4233, 0.3218, 0.4233, 0.3218, 0.406, 0.3542, 0.406, 0.3542, 0.406, 0.3542, 0.406, 0.3542, 0.3827, 0.3827, 0.3827, 0.3827, 0.3827, 0.3827, 0.3542, 0.406, 0.3542, 0.406, 0.3827, 0.3827, 0.3542, 0.406, 0.3218, 0.4233, 0.3218, 0.4233, 0.3542, 0.406, 0.3218, 0.4233, 0.2866, 0.434, 0.2866, 0.434, 0.3218, 0.4233, 0.2866, 0.434, 0.25, 0.4376, 0.25, 0.4376, 0.2866, 0.434, 0.4376, 0.25, 0.434, 0.2866, 0.434, 0.2866, 0.4376, 0.25, 0.434, 0.2866, 0.4233, 0.3218, 0.4233, 0.3218, 0.434, 0.2866, 0.4233, 0.3218, 0.406, 0.3542, 0.406, 0.3542, 0.4233, 0.3218, 0.406, 0.3542, 0.3827, 0.3827, 0.3827, 0.3827, 0.406, 0.3542, 0.3827, 0.3827, 0.406, 0.3542, 0.4156, 0.3606, 0.3908, 0.3908, 0.434, 0.2866, 0.4376, 0.25, 0.4491, 0.25, 0.4453, 0.2888, 0.4233, 0.3218, 0.434, 0.2866, 0.4453, 0.2888, 0.434, 0.3262, 0.406, 0.3542, 0.4233, 0.3218, 0.434, 0.3262, 0.4156, 0.3606, 0.3542, 0.406, 0.3827, 0.3827, 0.3908, 0.3908, 0.3606, 0.4156, 0.3218, 0.4233, 0.3542, 0.406, 0.3606, 0.4156, 0.3262, 0.434, 0.2866, 0.434, 0.3218, 0.4233, 0.3262, 0.434, 0.2888, 0.4453, 0.25, 0.4376, 0.2866, 0.434, 0.2888, 0.4453, 0.25, 0.4491, 0.3827, 0.3827, 0.3908, 0.3908, 0.4156, 0.3606, 0.406, 0.3542, 0.434, 0.2866, 0.4453, 0.2888, 0.4491, 0.25, 0.4376, 0.25, 0.4233, 0.3218, 0.434, 0.3262, 0.4453, 0.2888, 0.434, 0.2866, 0.406, 0.3542, 0.4156, 0.3606, 0.434, 0.3262, 0.4233, 0.3218, 0.3542, 0.406, 0.3606, 0.4156, 0.3908, 0.3908, 0.3827, 0.3827, 0.3218, 0.4233, 0.3262, 0.434, 0.3606, 0.4156, 0.3542, 0.406, 0.2866, 0.434, 0.2888, 0.4453, 0.3262, 0.434, 0.3218, 0.4233, 0.25, 0.4376, 0.25, 0.4491, 0.2888, 0.4453, 0.2866, 0.434, 0.3827, 0.3827, 0.3908, 0.3908, 0.4156, 0.3606, 0.406, 0.3542, 0.434, 0.2866, 0.4453, 0.2888, 0.4491, 0.25, 0.4376, 0.25, 0.4233, 0.3218, 0.434, 0.3262, 0.4453, 0.2888, 0.434, 0.2866, 0.406, 0.3542, 0.4156, 0.3606, 0.434, 0.3262, 0.4233, 0.3218, 0.3542, 0.406, 0.3606, 0.4156, 0.3908, 0.3908, 0.3827, 0.3827, 0.3218, 0.4233, 0.3262, 0.434, 0.3606, 0.4156, 0.3542, 0.406, 0.2866, 0.434, 0.2888, 0.4453, 0.3262, 0.434, 0.3218, 0.4233, 0.25, 0.4376, 0.25, 0.4491, 0.2888, 0.4453, 0.2866, 0.434, 0.3827, 0.3827, 0.406, 0.3542, 0.4156, 0.3606, 0.3908, 0.3908, 0.434, 0.2866, 0.4376, 0.25, 0.4491, 0.25, 0.4453, 0.2888, 0.4233, 0.3218, 0.434, 0.2866, 0.4453, 0.2888, 0.434, 0.3262, 0.406, 0.3542, 0.4233, 0.3218, 0.434, 0.3262, 0.4156, 0.3606, 0.3542, 0.406, 0.3827, 0.3827, 0.3908, 0.3908, 0.3606, 0.4156, 0.3218, 0.4233, 0.3542, 0.406, 0.3606, 0.4156, 0.3262, 0.434, 0.2866, 0.434, 0.3218, 0.4233, 0.3262, 0.434, 0.2888, 0.4453, 0.25, 0.4376, 0.2866, 0.434, 0.2888, 0.4453, 0.25, 0.4491, 0.875, 0.5487, 0.875, 0.9525, 0.8438, 0.9525, 0.8438, 0.5487, 0.7812, 0.5487, 0.7813, 0.9525, 0.75, 0.9525, 0.75, 0.5487, 0.8125, 0.5487, 0.8125, 0.9525, 0.7813, 0.9525, 0.7812, 0.5487, 0.8438, 0.5487, 0.8438, 0.9525, 0.8125, 0.9525, 0.8125, 0.5487, 0.9062, 0.5487, 0.9062, 0.9525, 0.875, 0.9525, 0.875, 0.5487, 0.9375, 0.5487, 0.9375, 0.9525, 0.9062, 0.9525, 0.9062, 0.5487, 0.9688, 0.5487, 0.9688, 0.9525, 0.9375, 0.9525, 0.9375, 0.5487, 1.0, 0.5487, 1.0, 0.9525, 0.9688, 0.9525, 0.9688, 0.5487, 0.875, 0.5487, 0.8438, 0.5487, 0.8438, 0.9525, 0.875, 0.9525, 0.7812, 0.5487, 0.75, 0.5487, 0.75, 0.9525, 0.7812, 0.9525, 0.8125, 0.5487, 0.7812, 0.5487, 0.7812, 0.9525, 0.8125, 0.9525, 0.8438, 0.5487, 0.8125, 0.5487, 0.8125, 0.9525, 0.8438, 0.9525, 0.9062, 0.5487, 0.875, 0.5487, 0.875, 0.9525, 0.9062, 0.9525, 0.9375, 0.5487, 0.9062, 0.5487, 0.9062, 0.9525, 0.9375, 0.9525, 0.9687, 0.5487, 0.9375, 0.5487, 0.9375, 0.9525, 0.9688, 0.9525, 1.0, 0.5487, 0.9687, 0.5487, 0.9688, 0.9525, 1.0, 0.9525, 0.875, 0.5487, 0.8438, 0.5487, 0.8438, 0.9525, 0.875, 0.9525, 0.7812, 0.5487, 0.75, 0.5487, 0.75, 0.9525, 0.7812, 0.9525, 0.8125, 0.5487, 0.7812, 0.5487, 0.7812, 0.9525, 0.8125, 0.9525, 0.8438, 0.5487, 0.8125, 0.5487, 0.8125, 0.9525, 0.8438, 0.9525, 0.9062, 0.5487, 0.875, 0.5487, 0.875, 0.9525, 0.9062, 0.9525, 0.9375, 0.5487, 0.9062, 0.5487, 0.9062, 0.9525, 0.9375, 0.9525, 0.9687, 0.5487, 0.9375, 0.5487, 0.9375, 0.9525, 0.9688, 0.9525, 1.0, 0.5487, 0.9687, 0.5487, 0.9688, 0.9525, 1.0, 0.9525, 0.875, 0.5487, 0.875, 0.9525, 0.8438, 0.9525, 0.8438, 0.5487, 0.7812, 0.5487, 0.7813, 0.9525, 0.75, 0.9525, 0.75, 0.5487, 0.8125, 0.5487, 0.8125, 0.9525, 0.7813, 0.9525, 0.7812, 0.5487, 0.8438, 0.5487, 0.8438, 0.9525, 0.8125, 0.9525, 0.8125, 0.5487, 0.9062, 0.5487, 0.9062, 0.9525, 0.875, 0.9525, 0.875, 0.5487, 0.9375, 0.5487, 0.9375, 0.9525, 0.9062, 0.9525, 0.9062, 0.5487, 0.9688, 0.5487, 0.9688, 0.9525, 0.9375, 0.9525, 0.9375, 0.5487, 1.0, 0.5487, 1.0, 0.9525, 0.9688, 0.9525, 0.9688, 0.5487, 0.3908, 0.3908, 0.4156, 0.3606, 0.4437, 0.3794, 0.4147, 0.4147, 0.4453, 0.2888, 0.4491, 0.25, 0.4829, 0.25, 0.4785, 0.2954, 0.434, 0.3262, 0.4453, 0.2888, 0.4785, 0.2954, 0.4652, 0.3391, 0.4156, 0.3606, 0.434, 0.3262, 0.4652, 0.3391, 0.4437, 0.3794, 0.3606, 0.4156, 0.3908, 0.3908, 0.4147, 0.4147, 0.3794, 0.4437, 0.3262, 0.434, 0.3606, 0.4156, 0.3794, 0.4437, 0.3391, 0.4652, 0.2888, 0.4453, 0.3262, 0.434, 0.3391, 0.4652, 0.2954, 0.4785, 0.25, 0.4491, 0.2888, 0.4453, 0.2954, 0.4785, 0.25, 0.4829, 0.3908, 0.3908, 0.4147, 0.4147, 0.4437, 0.3794, 0.4156, 0.3606, 0.4453, 0.2888, 0.4785, 0.2954, 0.4829, 0.25, 0.4491, 0.25, 0.434, 0.3262, 0.4652, 0.3391, 0.4785, 0.2954, 0.4453, 0.2888, 0.4156, 0.3606, 0.4437, 0.3794, 0.4652, 0.3391, 0.434, 0.3262, 0.3606, 0.4156, 0.3794, 0.4437, 0.4147, 0.4147, 0.3908, 0.3908, 0.3262, 0.434, 0.3391, 0.4652, 0.3794, 0.4437, 0.3606, 0.4156, 0.2888, 0.4453, 0.2954, 0.4785, 0.3391, 0.4652, 0.3262, 0.434, 0.25, 0.4491, 0.25, 0.4829, 0.2954, 0.4785, 0.2888, 0.4453, 0.3908, 0.3908, 0.4147, 0.4147, 0.4437, 0.3794, 0.4156, 0.3606, 0.4453, 0.2888, 0.4785, 0.2954, 0.4829, 0.25, 0.4491, 0.25, 0.434, 0.3262, 0.4652, 0.3391, 0.4785, 0.2954, 0.4453, 0.2888, 0.4156, 0.3606, 0.4437, 0.3794, 0.4652, 0.3391, 0.434, 0.3262, 0.3606, 0.4156, 0.3794, 0.4437, 0.4147, 0.4147, 0.3908, 0.3908, 0.3262, 0.434, 0.3391, 0.4652, 0.3794, 0.4437, 0.3606, 0.4156, 0.2888, 0.4453, 0.2954, 0.4785, 0.3391, 0.4652, 0.3262, 0.434, 0.25, 0.4491, 0.25, 0.4829, 0.2954, 0.4785, 0.2888, 0.4453, 0.3908, 0.3908, 0.4156, 0.3606, 0.4437, 0.3794, 0.4147, 0.4147, 0.4453, 0.2888, 0.4491, 0.25, 0.4829, 0.25, 0.4785, 0.2954, 0.434, 0.3262, 0.4453, 0.2888, 0.4785, 0.2954, 0.4652, 0.3391, 0.4156, 0.3606, 0.434, 0.3262, 0.4652, 0.3391, 0.4437, 0.3794, 0.3606, 0.4156, 0.3908, 0.3908, 0.4147, 0.4147, 0.3794, 0.4437, 0.3262, 0.434, 0.3606, 0.4156, 0.3794, 0.4437, 0.3391, 0.4652, 0.2888, 0.4453, 0.3262, 0.434, 0.3391, 0.4652, 0.2954, 0.4785, 0.25, 0.4491, 0.2888, 0.4453, 0.2954, 0.4785, 0.25, 0.4829])
me_cylinder.use_remesh_fix_poles = True
me_cylinder.use_remesh_preserve_attributes = False
me_cylinder.use_mirror_vertex_groups = False
me_cylinder.update()

# ---- objects
ob_light = bpy.data.objects.new('Light', light_light)
ob_camera = bpy.data.objects.new('Camera', cam_camera)
ob_cylinder = bpy.data.objects.new('Cylinder', me_cylinder)

# ---- transforms, parenting, visibility, modifiers, constraints
ob_light.location = (2.022, 4.147, 6.08)
ob_light.rotation_euler = (0.6503, 0.05522, 1.866)
ob_light.lock_rotations_4d = False
ob_light.empty_display_type = 'ARROWS'
ob_light.color = (0.0, 0.0, 0.0, 0.0)
ob_light.lineart.crease_threshold = 0.0
ob_camera.location = (4.931, 10.63, 4.568)
ob_camera.rotation_euler = (1.278, 4.722e-07, 2.681)
ob_camera.scale = (1.0, 1.0, 1.0)
ob_camera.lock_rotations_4d = False
ob_camera.empty_display_type = 'ARROWS'
ob_camera.color = (0.0, 0.0, 0.0, 0.0)
ob_camera.display_type = 'WIRE'
ob_camera.lineart.crease_threshold = 0.0
ob_cylinder.location = (0.0, 0.0, 0.0)
ob_cylinder.lineart.crease_threshold = 0.0
_m = ob_cylinder.modifiers.new('Subdivision', 'SUBSURF')
_m.uv_smooth = 'PRESERVE_CORNERS'
_m.levels = 3
_m.render_levels = 3

# ---- collection membership
col_collection.objects.link(ob_light)
col_collection.objects.link(ob_camera)
col_collection.objects.link(ob_cylinder)

# ---- scene / render settings (as saved in the file)
scene.camera = ob_camera
scene.frame_start = 1; scene.frame_end = 250; scene.frame_set(1)
scene.render.engine = 'BLENDER_EEVEE_NEXT'
scene.cycles.use_denoising = False
scene.cycles.samples = 128
scene.cycles.sampling_pattern = 'TABULATED_SOBOL'
scene.cycles.use_adaptive_sampling = False
scene.cycles.use_light_tree = False
scene.view_settings.view_transform = 'Filmic'
bpy.context.view_layer.update()

